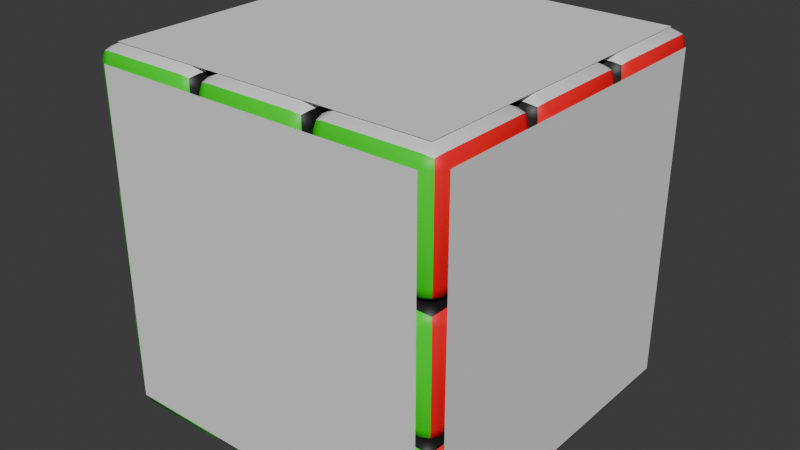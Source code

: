 # Source: Cubuk-rubic_UltraLITE_withoutCamera_roundedFixPos3_texture_uniq.blend  (saved by Blender 4.1.24; exported with 4.5.12 LTS)
import bpy
from mathutils import Matrix  # noqa: F401  (used for matrix-valued properties, if any)

bpy.ops.wm.read_factory_settings(use_empty=True)
scene = bpy.context.scene
scene.name = 'Scene'

# ---- materials (node trees are filled in below, after node groups)
mat_red_001 = bpy.data.materials.new('RED.001')
mat_red_001.use_transparent_shadow = False
mat_red_001.diffuse_color = (0.9616, 0.0, 0.01101, 1.0)
mat_green_003 = bpy.data.materials.new('GREEN.003')
mat_green_003.use_transparent_shadow = False
mat_green_003.diffuse_color = (0.00284, 0.8, 0.0, 1.0)
mat_black_004 = bpy.data.materials.new('BLACK.004')
mat_black_004.use_transparent_shadow = False
mat_black_004.diffuse_color = (0.001758, 0.001758, 0.001758, 1.0)
mat_white_005 = bpy.data.materials.new('WHITE.005')
mat_white_005.use_transparent_shadow = False
mat_blue_006 = bpy.data.materials.new('BLUE.006')
mat_blue_006.use_transparent_shadow = False
mat_blue_006.diffuse_color = (0.0, 0.01942, 0.8, 1.0)
mat_yellow_002 = bpy.data.materials.new('YELLOW.002')
mat_yellow_002.use_transparent_shadow = False
mat_yellow_002.diffuse_color = (0.8, 0.6447, 0.0, 1.0)
mat_orange_007 = bpy.data.materials.new('ORANGE.007')
mat_orange_007.use_transparent_shadow = False
mat_orange_007.diffuse_color = (0.8, 0.1733, 0.004298, 1.0)

# ---- material node trees
mat_red_001.use_nodes = True; mat_red_001.node_tree.nodes.clear()
_N = mat_red_001.node_tree.nodes; _L = mat_red_001.node_tree.links
n0 = _N.new('ShaderNodeBsdfPrincipled'); n0.name = 'Принципиальный BSDF'; n0.location = (10, 300)
n0.inputs[0].default_value = (0.9616, 0.0, 0.01101, 1.0)
n0.inputs[20].default_value = 0.0
n1 = _N.new('ShaderNodeOutputMaterial'); n1.name = 'Вывод материала'; n1.location = (300, 300)
_L.new(n0.outputs[0], n1.inputs[0])
n1.is_active_output = True
mat_green_003.use_nodes = True; mat_green_003.node_tree.nodes.clear()
_N = mat_green_003.node_tree.nodes; _L = mat_green_003.node_tree.links
n0 = _N.new('ShaderNodeBsdfPrincipled'); n0.name = 'Принципиальный BSDF'; n0.location = (10, 300)
n0.inputs[0].default_value = (0.00284, 0.8, 0.0, 1.0)
n0.inputs[20].default_value = 0.0
n1 = _N.new('ShaderNodeOutputMaterial'); n1.name = 'Вывод материала'; n1.location = (300, 300)
_L.new(n0.outputs[0], n1.inputs[0])
n1.is_active_output = True
mat_black_004.use_nodes = True; mat_black_004.node_tree.nodes.clear()
_N = mat_black_004.node_tree.nodes; _L = mat_black_004.node_tree.links
n0 = _N.new('ShaderNodeBsdfPrincipled'); n0.name = 'Принципиальный BSDF'; n0.location = (10, 300)
n0.inputs[0].default_value = (0.001758, 0.001758, 0.001758, 1.0)
n0.inputs[20].default_value = 0.0
n1 = _N.new('ShaderNodeOutputMaterial'); n1.name = 'Вывод материала'; n1.location = (300, 300)
_L.new(n0.outputs[0], n1.inputs[0])
n1.is_active_output = True
mat_white_005.use_nodes = True; mat_white_005.node_tree.nodes.clear()
_N = mat_white_005.node_tree.nodes; _L = mat_white_005.node_tree.links
n0 = _N.new('ShaderNodeBsdfPrincipled'); n0.name = 'Принципиальный BSDF'; n0.location = (10, 300)
n0.inputs[20].default_value = 0.0
n1 = _N.new('ShaderNodeOutputMaterial'); n1.name = 'Вывод материала'; n1.location = (300, 300)
_L.new(n0.outputs[0], n1.inputs[0])
n1.is_active_output = True
mat_blue_006.use_nodes = True; mat_blue_006.node_tree.nodes.clear()
_N = mat_blue_006.node_tree.nodes; _L = mat_blue_006.node_tree.links
n0 = _N.new('ShaderNodeBsdfPrincipled'); n0.name = 'Принципиальный BSDF'; n0.location = (10, 300)
n0.inputs[0].default_value = (0.0, 0.01942, 0.8, 1.0)
n0.inputs[20].default_value = 0.0
n1 = _N.new('ShaderNodeOutputMaterial'); n1.name = 'Вывод материала'; n1.location = (300, 300)
_L.new(n0.outputs[0], n1.inputs[0])
n1.is_active_output = True
mat_yellow_002.use_nodes = True; mat_yellow_002.node_tree.nodes.clear()
_N = mat_yellow_002.node_tree.nodes; _L = mat_yellow_002.node_tree.links
n0 = _N.new('ShaderNodeBsdfPrincipled'); n0.name = 'Принципиальный BSDF'; n0.location = (10, 300)
n0.inputs[0].default_value = (0.8, 0.6447, 0.0, 1.0)
n0.inputs[20].default_value = 0.0
n1 = _N.new('ShaderNodeOutputMaterial'); n1.name = 'Вывод материала'; n1.location = (300, 300)
_L.new(n0.outputs[0], n1.inputs[0])
n1.is_active_output = True
mat_orange_007.use_nodes = True; mat_orange_007.node_tree.nodes.clear()
_N = mat_orange_007.node_tree.nodes; _L = mat_orange_007.node_tree.links
n0 = _N.new('ShaderNodeBsdfPrincipled'); n0.name = 'Принципиальный BSDF'; n0.location = (10, 300)
n0.inputs[0].default_value = (0.8, 0.1733, 0.004298, 1.0)
n0.inputs[20].default_value = 0.0
n1 = _N.new('ShaderNodeOutputMaterial'); n1.name = 'Вывод материала'; n1.location = (300, 300)
_L.new(n0.outputs[0], n1.inputs[0])
n1.is_active_output = True

# ---- world
world_world = bpy.data.worlds.new('World'); scene.world = world_world
world_world.use_nodes = True; world_world.node_tree.nodes.clear()
_N = world_world.node_tree.nodes; _L = world_world.node_tree.links
n0 = _N.new('ShaderNodeOutputWorld'); n0.name = 'World Output'; n0.location = (300, 300)
n1 = _N.new('ShaderNodeBackground'); n1.name = 'Background'; n1.location = (10, 300)
n1.inputs[0].default_value = (0.05088, 0.05088, 0.05088, 1.0)
_L.new(n1.outputs[0], n0.inputs[0])
n0.is_active_output = True
world_world.color = (0.05088, 0.05088, 0.05088)
world_world.use_sun_shadow = False
world_world.sun_shadow_jitter_overblur = 0.0

# ---- meshes
me_cube_001 = bpy.data.meshes.new('Cube.001')
me_cube_001.from_pydata([(1.0, 1.0, -1.0), (1.0, -1.0, -1.0), (1.0, -1.0, 1.0), (-1.0, -1.0, 1.0), (-1.0, -1.0, -1.0), (1.0, 1.0, 1.0), (-1.0, 1.0, 1.0), (-1.0, 1.0, -1.0)], [], [(5, 0, 7, 6), (1, 4, 7, 0), (3, 4, 1, 2), (2, 1, 0, 5), (6, 7, 4, 3), (3, 2, 5, 6)])
me_cube_001.polygons.foreach_set('use_smooth', [True] * 6)
me_cube_001.polygons.foreach_set('material_index', [2, 2, 1, 0, 2, 3])
_k = set([(0, 1), (0, 5), (0, 7), (1, 2), (1, 4), (2, 3), (2, 5), (3, 4), (3, 6), (4, 7), (5, 6), (6, 7)])
me_cube_001.attributes.new('sharp_edge', 'BOOLEAN', 'EDGE').data.foreach_set('value', [ (min(e.vertices), max(e.vertices)) in _k for e in me_cube_001.edges])
_uv = me_cube_001.uv_layers.new(name='UVMap')
_uv.uv.foreach_set('vector', [0.625, 0.5, 0.375, 0.5, 0.375, 0.25, 0.625, 0.25, 0.375, 0.75, 0.125, 0.75, 0.125, 0.5, 0.375, 0.5, 0.625, 1.0, 0.375, 1.0, 0.375, 0.75, 0.625, 0.75, 0.625, 0.75, 0.375, 0.75, 0.375, 0.5, 0.625, 0.5, 0.625, 0.25, 0.375, 0.25, 0.375, 0.0, 0.625, 0.0, 0.875, 0.75, 0.625, 0.75, 0.625, 0.5, 0.875, 0.5])
me_cube_001.materials.append(mat_red_001)
me_cube_001.materials.append(mat_green_003)
me_cube_001.materials.append(mat_black_004)
me_cube_001.materials.append(mat_white_005)
me_cube_001.update()
me_cube_001.normals_split_custom_set([tuple(v) for v in zip(*[iter([0.0, 1.0, 0.0, 0.0, 1.0, 0.0, 0.0, 1.0, 0.0, 0.0, 1.0, 0.0, 0.0, 0.0, -1.0, 0.0, 0.0, -1.0, 0.0, 0.0, -1.0, 0.0, 0.0, -1.0, 0.0, -1.0, 0.0, 0.0, -1.0, 0.0, 0.0, -1.0, 0.0, 0.0, -1.0, 0.0, 1.0, 0.0, 0.0, 1.0, 0.0, 0.0, 1.0, 0.0, 0.0, 1.0, 0.0, 0.0, -1.0, 0.0, 0.0, -1.0, 0.0, 0.0, -1.0, 0.0, 0.0, -1.0, 0.0, 0.0, 0.0, 0.0, 1.0, 0.0, 0.0, 1.0, 0.0, 0.0, 1.0, 0.0, 0.0, 1.0])] * 3)])
me_cube_003 = bpy.data.meshes.new('Cube.003')
me_cube_003.from_pydata([(1.0, 1.0, -1.0), (1.0, -1.0, 1.0), (1.0, -1.0, -1.0), (-1.0, 1.0, -1.0), (-1.0, -1.0, 1.0), (-1.0, -1.0, -1.0), (1.0, 1.0, 1.0), (-1.0, 1.0, 1.0)], [], [(2, 5, 3, 0), (1, 2, 0, 6), (6, 0, 3, 7), (4, 5, 2, 1), (7, 3, 5, 4), (4, 1, 6, 7)])
me_cube_003.polygons.foreach_set('use_smooth', [True] * 6)
me_cube_003.polygons.foreach_set('material_index', [1, 0, 1, 1, 1, 2])
_k = set([(0, 2), (0, 3), (0, 6), (1, 2), (1, 4), (1, 6), (2, 5), (3, 5), (3, 7), (4, 5), (4, 7), (6, 7)])
me_cube_003.attributes.new('sharp_edge', 'BOOLEAN', 'EDGE').data.foreach_set('value', [ (min(e.vertices), max(e.vertices)) in _k for e in me_cube_003.edges])
_uv = me_cube_003.uv_layers.new(name='UVMap')
_uv.uv.foreach_set('vector', [0.375, 0.75, 0.125, 0.75, 0.125, 0.5, 0.375, 0.5, 0.625, 0.75, 0.375, 0.75, 0.375, 0.5, 0.625, 0.5, 0.625, 0.5, 0.375, 0.5, 0.375, 0.25, 0.625, 0.25, 0.625, 1.0, 0.375, 1.0, 0.375, 0.75, 0.625, 0.75, 0.625, 0.25, 0.375, 0.25, 0.375, 0.0, 0.625, 0.0, 0.875, 0.75, 0.625, 0.75, 0.625, 0.5, 0.875, 0.5])
me_cube_003.materials.append(mat_red_001)
me_cube_003.materials.append(mat_black_004)
me_cube_003.materials.append(mat_white_005)
me_cube_003.update()
me_cube_003.normals_split_custom_set([tuple(v) for v in zip(*[iter([0.0, 0.0, -1.0, 0.0, 0.0, -1.0, 0.0, 0.0, -1.0, 0.0, 0.0, -1.0, 1.0, 0.0, 0.0, 1.0, 0.0, 0.0, 1.0, 0.0, 0.0, 1.0, 0.0, 0.0, 0.0, 1.0, 0.0, 0.0, 1.0, 0.0, 0.0, 1.0, 0.0, 0.0, 1.0, 0.0, 0.0, -1.0, 0.0, 0.0, -1.0, 0.0, 0.0, -1.0, 0.0, 0.0, -1.0, 0.0, -1.0, 0.0, 0.0, -1.0, 0.0, 0.0, -1.0, 0.0, 0.0, -1.0, 0.0, 0.0, 0.0, 0.0, 1.0, 0.0, 0.0, 1.0, 0.0, 0.0, 1.0, 0.0, 0.0, 1.0])] * 3)])
me_cube_004 = bpy.data.meshes.new('Cube.004')
me_cube_004.from_pydata([(1.0, -1.0, -1.0), (1.0, 1.0, -1.0), (1.0, -1.0, 1.0), (-1.0, -1.0, -1.0), (-1.0, -1.0, 1.0), (1.0, 1.0, 1.0), (-1.0, 1.0, 1.0), (-1.0, 1.0, -1.0)], [], [(0, 3, 7, 1), (4, 2, 5, 6), (2, 0, 1, 5), (5, 1, 7, 6), (6, 7, 3, 4), (4, 3, 0, 2)])
me_cube_004.polygons.foreach_set('use_smooth', [True] * 6)
me_cube_004.polygons.foreach_set('material_index', [1, 2, 0, 3, 1, 1])
_k = set([(0, 1), (0, 2), (0, 3), (1, 5), (1, 7), (2, 4), (2, 5), (3, 4), (3, 7), (4, 6), (5, 6), (6, 7)])
me_cube_004.attributes.new('sharp_edge', 'BOOLEAN', 'EDGE').data.foreach_set('value', [ (min(e.vertices), max(e.vertices)) in _k for e in me_cube_004.edges])
_uv = me_cube_004.uv_layers.new(name='UVMap')
_uv.uv.foreach_set('vector', [0.375, 0.75, 0.125, 0.75, 0.125, 0.5, 0.375, 0.5, 0.875, 0.75, 0.625, 0.75, 0.625, 0.5, 0.875, 0.5, 0.625, 0.75, 0.375, 0.75, 0.375, 0.5, 0.625, 0.5, 0.625, 0.5, 0.375, 0.5, 0.375, 0.25, 0.625, 0.25, 0.625, 0.25, 0.375, 0.25, 0.375, 0.0, 0.625, 0.0, 0.625, 1.0, 0.375, 1.0, 0.375, 0.75, 0.625, 0.75])
me_cube_004.materials.append(mat_red_001)
me_cube_004.materials.append(mat_black_004)
me_cube_004.materials.append(mat_white_005)
me_cube_004.materials.append(mat_blue_006)
me_cube_004.update()
me_cube_004.normals_split_custom_set([tuple(v) for v in zip(*[iter([0.0, 0.0, -1.0, 0.0, 0.0, -1.0, 0.0, 0.0, -1.0, 0.0, 0.0, -1.0, 0.0, 0.0, 1.0, 0.0, 0.0, 1.0, 0.0, 0.0, 1.0, 0.0, 0.0, 1.0, 1.0, 0.0, 0.0, 1.0, 0.0, 0.0, 1.0, 0.0, 0.0, 1.0, 0.0, 0.0, 0.0, 1.0, 0.0, 0.0, 1.0, 0.0, 0.0, 1.0, 0.0, 0.0, 1.0, 0.0, -1.0, 0.0, 0.0, -1.0, 0.0, 0.0, -1.0, 0.0, 0.0, -1.0, 0.0, 0.0, 0.0, -1.0, 0.0, 0.0, -1.0, 0.0, 0.0, -1.0, 0.0, 0.0, -1.0, 0.0])] * 3)])
me_cube_007 = bpy.data.meshes.new('Cube.007')
me_cube_007.from_pydata([(1.0, -1.0, -1.0), (1.0, -1.0, 1.0), (1.0, 1.0, 1.0), (1.0, 1.0, -1.0), (-1.0, 1.0, 1.0), (-1.0, 1.0, -1.0), (-1.0, -1.0, 1.0), (-1.0, -1.0, -1.0)], [], [(0, 7, 5, 3), (2, 3, 5, 4), (6, 7, 0, 1), (4, 5, 7, 6), (1, 0, 3, 2), (6, 1, 2, 4)])
me_cube_007.polygons.foreach_set('use_smooth', [True] * 6)
me_cube_007.polygons.foreach_set('material_index', [2, 2, 1, 2, 0, 2])
_k = set([(0, 1), (0, 3), (0, 7), (1, 2), (1, 6), (2, 3), (2, 4), (3, 5), (4, 5), (4, 6), (5, 7), (6, 7)])
me_cube_007.attributes.new('sharp_edge', 'BOOLEAN', 'EDGE').data.foreach_set('value', [ (min(e.vertices), max(e.vertices)) in _k for e in me_cube_007.edges])
_uv = me_cube_007.uv_layers.new(name='UVMap')
_uv.uv.foreach_set('vector', [0.375, 0.75, 0.125, 0.75, 0.125, 0.5, 0.375, 0.5, 0.625, 0.5, 0.375, 0.5, 0.375, 0.25, 0.625, 0.25, 0.625, 1.0, 0.375, 1.0, 0.375, 0.75, 0.625, 0.75, 0.625, 0.25, 0.375, 0.25, 0.375, 0.0, 0.625, 0.0, 0.625, 0.75, 0.375, 0.75, 0.375, 0.5, 0.625, 0.5, 0.875, 0.75, 0.625, 0.75, 0.625, 0.5, 0.875, 0.5])
me_cube_007.materials.append(mat_red_001)
me_cube_007.materials.append(mat_green_003)
me_cube_007.materials.append(mat_black_004)
me_cube_007.update()
me_cube_007.normals_split_custom_set([tuple(v) for v in zip(*[iter([0.0, 0.0, -1.0, 0.0, 0.0, -1.0, 0.0, 0.0, -1.0, 0.0, 0.0, -1.0, 0.0, 1.0, 0.0, 0.0, 1.0, 0.0, 0.0, 1.0, 0.0, 0.0, 1.0, 0.0, 0.0, -1.0, 0.0, 0.0, -1.0, 0.0, 0.0, -1.0, 0.0, 0.0, -1.0, 0.0, -1.0, 0.0, 0.0, -1.0, 0.0, 0.0, -1.0, 0.0, 0.0, -1.0, 0.0, 0.0, 1.0, 0.0, 0.0, 1.0, 0.0, 0.0, 1.0, 0.0, 0.0, 1.0, 0.0, 0.0, 0.0, 0.0, 1.0, 0.0, 0.0, 1.0, 0.0, 0.0, 1.0, 0.0, 0.0, 1.0])] * 3)])
me_cube_006 = bpy.data.meshes.new('Cube.006')
me_cube_006.from_pydata([(1.0, -1.0, 1.0), (1.0, 1.0, 1.0), (1.0, 1.0, -1.0), (1.0, -1.0, -1.0), (-1.0, 1.0, 1.0), (-1.0, 1.0, -1.0), (-1.0, -1.0, 1.0), (-1.0, -1.0, -1.0)], [], [(1, 2, 5, 4), (6, 7, 3, 0), (3, 7, 5, 2), (6, 0, 1, 4), (0, 3, 2, 1), (4, 5, 7, 6)])
me_cube_006.polygons.foreach_set('use_smooth', [True] * 6)
me_cube_006.polygons.foreach_set('material_index', [1, 1, 1, 1, 0, 1])
_k = set([(0, 1), (0, 3), (0, 6), (1, 2), (1, 4), (2, 3), (2, 5), (3, 7), (4, 5), (4, 6), (5, 7), (6, 7)])
me_cube_006.attributes.new('sharp_edge', 'BOOLEAN', 'EDGE').data.foreach_set('value', [ (min(e.vertices), max(e.vertices)) in _k for e in me_cube_006.edges])
_uv = me_cube_006.uv_layers.new(name='UVMap')
_uv.uv.foreach_set('vector', [0.625, 0.5, 0.375, 0.5, 0.375, 0.25, 0.625, 0.25, 0.625, 1.0, 0.375, 1.0, 0.375, 0.75, 0.625, 0.75, 0.375, 0.75, 0.125, 0.75, 0.125, 0.5, 0.375, 0.5, 0.875, 0.75, 0.625, 0.75, 0.625, 0.5, 0.875, 0.5, 0.625, 0.75, 0.375, 0.75, 0.375, 0.5, 0.625, 0.5, 0.625, 0.25, 0.375, 0.25, 0.375, 0.0, 0.625, 0.0])
me_cube_006.materials.append(mat_red_001)
me_cube_006.materials.append(mat_black_004)
me_cube_006.update()
me_cube_006.normals_split_custom_set([tuple(v) for v in zip(*[iter([0.0, 1.0, 0.0, 0.0, 1.0, 0.0, 0.0, 1.0, 0.0, 0.0, 1.0, 0.0, 0.0, -1.0, 0.0, 0.0, -1.0, 0.0, 0.0, -1.0, 0.0, 0.0, -1.0, 0.0, 0.0, 0.0, -1.0, 0.0, 0.0, -1.0, 0.0, 0.0, -1.0, 0.0, 0.0, -1.0, 0.0, 0.0, 1.0, 0.0, 0.0, 1.0, 0.0, 0.0, 1.0, 0.0, 0.0, 1.0, 1.0, 0.0, 0.0, 1.0, 0.0, 0.0, 1.0, 0.0, 0.0, 1.0, 0.0, 0.0, -1.0, 0.0, 0.0, -1.0, 0.0, 0.0, -1.0, 0.0, 0.0, -1.0, 0.0, 0.0])] * 3)])
me_cube_005 = bpy.data.meshes.new('Cube.005')
me_cube_005.from_pydata([(1.0, -1.0, -1.0), (1.0, 1.0, -1.0), (1.0, -1.0, 1.0), (-1.0, 1.0, 1.0), (-1.0, 1.0, -1.0), (-1.0, -1.0, 1.0), (-1.0, -1.0, -1.0), (1.0, 1.0, 1.0)], [], [(5, 2, 7, 3), (5, 6, 0, 2), (0, 6, 4, 1), (2, 0, 1, 7), (3, 4, 6, 5), (7, 1, 4, 3)])
me_cube_005.polygons.foreach_set('use_smooth', [True] * 6)
me_cube_005.polygons.foreach_set('material_index', [1, 1, 1, 0, 1, 2])
_k = set([(0, 1), (0, 2), (0, 6), (1, 4), (1, 7), (2, 5), (2, 7), (3, 4), (3, 5), (3, 7), (4, 6), (5, 6)])
me_cube_005.attributes.new('sharp_edge', 'BOOLEAN', 'EDGE').data.foreach_set('value', [ (min(e.vertices), max(e.vertices)) in _k for e in me_cube_005.edges])
_uv = me_cube_005.uv_layers.new(name='UVMap')
_uv.uv.foreach_set('vector', [0.875, 0.75, 0.625, 0.75, 0.625, 0.5, 0.875, 0.5, 0.625, 1.0, 0.375, 1.0, 0.375, 0.75, 0.625, 0.75, 0.375, 0.75, 0.125, 0.75, 0.125, 0.5, 0.375, 0.5, 0.625, 0.75, 0.375, 0.75, 0.375, 0.5, 0.625, 0.5, 0.625, 0.25, 0.375, 0.25, 0.375, 0.0, 0.625, 0.0, 0.625, 0.5, 0.375, 0.5, 0.375, 0.25, 0.625, 0.25])
me_cube_005.materials.append(mat_red_001)
me_cube_005.materials.append(mat_black_004)
me_cube_005.materials.append(mat_blue_006)
me_cube_005.update()
me_cube_005.normals_split_custom_set([tuple(v) for v in zip(*[iter([0.0, 0.0, 1.0, 0.0, 0.0, 1.0, 0.0, 0.0, 1.0, 0.0, 0.0, 1.0, 0.0, -1.0, 0.0, 0.0, -1.0, 0.0, 0.0, -1.0, 0.0, 0.0, -1.0, 0.0, 0.0, 0.0, -1.0, 0.0, 0.0, -1.0, 0.0, 0.0, -1.0, 0.0, 0.0, -1.0, 1.0, 0.0, 0.0, 1.0, 0.0, 0.0, 1.0, 0.0, 0.0, 1.0, 0.0, 0.0, -1.0, 0.0, 0.0, -1.0, 0.0, 0.0, -1.0, 0.0, 0.0, -1.0, 0.0, 0.0, 0.0, 1.0, 0.0, 0.0, 1.0, 0.0, 0.0, 1.0, 0.0, 0.0, 1.0, 0.0])] * 3)])
me_cube_008 = bpy.data.meshes.new('Cube.008')
me_cube_008.from_pydata([(1.0, -1.0, 1.0), (1.0, -1.0, -1.0), (-1.0, 1.0, -1.0), (-1.0, -1.0, -1.0), (-1.0, -1.0, 1.0), (1.0, 1.0, 1.0), (1.0, 1.0, -1.0), (-1.0, 1.0, 1.0)], [], [(5, 6, 2, 7), (1, 3, 2, 6), (4, 3, 1, 0), (4, 0, 5, 7), (0, 1, 6, 5), (7, 2, 3, 4)])
me_cube_008.polygons.foreach_set('use_smooth', [True] * 6)
me_cube_008.polygons.foreach_set('material_index', [3, 1, 2, 3, 0, 3])
_k = set([(0, 1), (0, 4), (0, 5), (1, 3), (1, 6), (2, 3), (2, 6), (2, 7), (3, 4), (4, 7), (5, 6), (5, 7)])
me_cube_008.attributes.new('sharp_edge', 'BOOLEAN', 'EDGE').data.foreach_set('value', [ (min(e.vertices), max(e.vertices)) in _k for e in me_cube_008.edges])
_uv = me_cube_008.uv_layers.new(name='UVMap')
_uv.uv.foreach_set('vector', [0.625, 0.5, 0.375, 0.5, 0.375, 0.25, 0.625, 0.25, 0.375, 0.75, 0.125, 0.75, 0.125, 0.5, 0.375, 0.5, 0.625, 1.0, 0.375, 1.0, 0.375, 0.75, 0.625, 0.75, 0.875, 0.75, 0.625, 0.75, 0.625, 0.5, 0.875, 0.5, 0.625, 0.75, 0.375, 0.75, 0.375, 0.5, 0.625, 0.5, 0.625, 0.25, 0.375, 0.25, 0.375, 0.0, 0.625, 0.0])
me_cube_008.materials.append(mat_red_001)
me_cube_008.materials.append(mat_yellow_002)
me_cube_008.materials.append(mat_green_003)
me_cube_008.materials.append(mat_black_004)
me_cube_008.update()
me_cube_008.normals_split_custom_set([tuple(v) for v in zip(*[iter([0.0, 1.0, 0.0, 0.0, 1.0, 0.0, 0.0, 1.0, 0.0, 0.0, 1.0, 0.0, 0.0, 0.0, -1.0, 0.0, 0.0, -1.0, 0.0, 0.0, -1.0, 0.0, 0.0, -1.0, 0.0, -1.0, 0.0, 0.0, -1.0, 0.0, 0.0, -1.0, 0.0, 0.0, -1.0, 0.0, 0.0, 0.0, 1.0, 0.0, 0.0, 1.0, 0.0, 0.0, 1.0, 0.0, 0.0, 1.0, 1.0, 0.0, 0.0, 1.0, 0.0, 0.0, 1.0, 0.0, 0.0, 1.0, 0.0, 0.0, -1.0, 0.0, 0.0, -1.0, 0.0, 0.0, -1.0, 0.0, 0.0, -1.0, 0.0, 0.0])] * 3)])
me_cube_009 = bpy.data.meshes.new('Cube.009')
me_cube_009.from_pydata([(1.0, -1.0, 1.0), (1.0, 1.0, -1.0), (1.0, 1.0, 1.0), (1.0, -1.0, -1.0), (-1.0, 1.0, 1.0), (-1.0, 1.0, -1.0), (-1.0, -1.0, 1.0), (-1.0, -1.0, -1.0)], [], [(0, 3, 1, 2), (2, 1, 5, 4), (3, 7, 5, 1), (6, 0, 2, 4), (6, 7, 3, 0), (4, 5, 7, 6)])
me_cube_009.polygons.foreach_set('use_smooth', [True] * 6)
me_cube_009.polygons.foreach_set('material_index', [0, 2, 1, 2, 2, 2])
_k = set([(0, 2), (0, 3), (0, 6), (1, 2), (1, 3), (1, 5), (2, 4), (3, 7), (4, 5), (4, 6), (5, 7), (6, 7)])
me_cube_009.attributes.new('sharp_edge', 'BOOLEAN', 'EDGE').data.foreach_set('value', [ (min(e.vertices), max(e.vertices)) in _k for e in me_cube_009.edges])
_uv = me_cube_009.uv_layers.new(name='UVMap')
_uv.uv.foreach_set('vector', [0.625, 0.75, 0.375, 0.75, 0.375, 0.5, 0.625, 0.5, 0.625, 0.5, 0.375, 0.5, 0.375, 0.25, 0.625, 0.25, 0.375, 0.75, 0.125, 0.75, 0.125, 0.5, 0.375, 0.5, 0.875, 0.75, 0.625, 0.75, 0.625, 0.5, 0.875, 0.5, 0.625, 1.0, 0.375, 1.0, 0.375, 0.75, 0.625, 0.75, 0.625, 0.25, 0.375, 0.25, 0.375, 0.0, 0.625, 0.0])
me_cube_009.materials.append(mat_red_001)
me_cube_009.materials.append(mat_yellow_002)
me_cube_009.materials.append(mat_black_004)
me_cube_009.update()
me_cube_009.normals_split_custom_set([tuple(v) for v in zip(*[iter([1.0, 0.0, 0.0, 1.0, 0.0, 0.0, 1.0, 0.0, 0.0, 1.0, 0.0, 0.0, 0.0, 1.0, 0.0, 0.0, 1.0, 0.0, 0.0, 1.0, 0.0, 0.0, 1.0, 0.0, 0.0, 0.0, -1.0, 0.0, 0.0, -1.0, 0.0, 0.0, -1.0, 0.0, 0.0, -1.0, 0.0, 0.0, 1.0, 0.0, 0.0, 1.0, 0.0, 0.0, 1.0, 0.0, 0.0, 1.0, 0.0, -1.0, 0.0, 0.0, -1.0, 0.0, 0.0, -1.0, 0.0, 0.0, -1.0, 0.0, -1.0, 0.0, 0.0, -1.0, 0.0, 0.0, -1.0, 0.0, 0.0, -1.0, 0.0, 0.0])] * 3)])
me_cube_010 = bpy.data.meshes.new('Cube.010')
me_cube_010.from_pydata([(1.0, 1.0, -1.0), (1.0, -1.0, -1.0), (-1.0, -1.0, -1.0), (1.0, 1.0, 1.0), (1.0, -1.0, 1.0), (-1.0, 1.0, 1.0), (-1.0, -1.0, 1.0), (-1.0, 1.0, -1.0)], [], [(5, 7, 2, 6), (6, 2, 1, 4), (1, 2, 7, 0), (4, 1, 0, 3), (6, 4, 3, 5), (3, 0, 7, 5)])
me_cube_010.polygons.foreach_set('use_smooth', [True] * 6)
me_cube_010.polygons.foreach_set('material_index', [2, 2, 1, 0, 2, 3])
_k = set([(0, 1), (0, 3), (0, 7), (1, 2), (1, 4), (2, 6), (2, 7), (3, 4), (3, 5), (4, 6), (5, 6), (5, 7)])
me_cube_010.attributes.new('sharp_edge', 'BOOLEAN', 'EDGE').data.foreach_set('value', [ (min(e.vertices), max(e.vertices)) in _k for e in me_cube_010.edges])
_uv = me_cube_010.uv_layers.new(name='UVMap')
_uv.uv.foreach_set('vector', [0.625, 0.25, 0.375, 0.25, 0.375, 0.0, 0.625, 0.0, 0.625, 1.0, 0.375, 1.0, 0.375, 0.75, 0.625, 0.75, 0.375, 0.75, 0.125, 0.75, 0.125, 0.5, 0.375, 0.5, 0.625, 0.75, 0.375, 0.75, 0.375, 0.5, 0.625, 0.5, 0.875, 0.75, 0.625, 0.75, 0.625, 0.5, 0.875, 0.5, 0.625, 0.5, 0.375, 0.5, 0.375, 0.25, 0.625, 0.25])
me_cube_010.materials.append(mat_red_001)
me_cube_010.materials.append(mat_yellow_002)
me_cube_010.materials.append(mat_black_004)
me_cube_010.materials.append(mat_blue_006)
me_cube_010.update()
me_cube_010.normals_split_custom_set([tuple(v) for v in zip(*[iter([-1.0, 0.0, 0.0, -1.0, 0.0, 0.0, -1.0, 0.0, 0.0, -1.0, 0.0, 0.0, 0.0, -1.0, 0.0, 0.0, -1.0, 0.0, 0.0, -1.0, 0.0, 0.0, -1.0, 0.0, 0.0, 0.0, -1.0, 0.0, 0.0, -1.0, 0.0, 0.0, -1.0, 0.0, 0.0, -1.0, 1.0, 0.0, 0.0, 1.0, 0.0, 0.0, 1.0, 0.0, 0.0, 1.0, 0.0, 0.0, 0.0, 0.0, 1.0, 0.0, 0.0, 1.0, 0.0, 0.0, 1.0, 0.0, 0.0, 1.0, 0.0, 1.0, 0.0, 0.0, 1.0, 0.0, 0.0, 1.0, 0.0, 0.0, 1.0, 0.0])] * 3)])
me_cube_018 = bpy.data.meshes.new('Cube.018')
me_cube_018.from_pydata([(1.0, 1.0, -1.0), (1.0, -1.0, 1.0), (1.0, -1.0, -1.0), (-1.0, 1.0, -1.0), (-1.0, -1.0, 1.0), (-1.0, -1.0, -1.0), (1.0, 1.0, 1.0), (-1.0, 1.0, 1.0)], [], [(1, 2, 0, 6), (6, 0, 3, 7), (2, 5, 3, 0), (4, 5, 2, 1), (7, 3, 5, 4), (4, 1, 6, 7)])
me_cube_018.polygons.foreach_set('use_smooth', [True] * 6)
me_cube_018.polygons.foreach_set('material_index', [0, 0, 0, 0, 0, 1])
_k = set([(0, 2), (0, 3), (0, 6), (1, 2), (1, 4), (1, 6), (2, 5), (3, 5), (3, 7), (4, 5), (4, 7), (6, 7)])
me_cube_018.attributes.new('sharp_edge', 'BOOLEAN', 'EDGE').data.foreach_set('value', [ (min(e.vertices), max(e.vertices)) in _k for e in me_cube_018.edges])
_uv = me_cube_018.uv_layers.new(name='UVMap')
_uv.uv.foreach_set('vector', [0.625, 0.75, 0.375, 0.75, 0.375, 0.5, 0.625, 0.5, 0.625, 0.5, 0.375, 0.5, 0.375, 0.25, 0.625, 0.25, 0.375, 0.75, 0.125, 0.75, 0.125, 0.5, 0.375, 0.5, 0.625, 1.0, 0.375, 1.0, 0.375, 0.75, 0.625, 0.75, 0.625, 0.25, 0.375, 0.25, 0.375, 0.0, 0.625, 0.0, 0.875, 0.75, 0.625, 0.75, 0.625, 0.5, 0.875, 0.5])
me_cube_018.materials.append(mat_black_004)
me_cube_018.materials.append(mat_white_005)
me_cube_018.update()
me_cube_018.normals_split_custom_set([tuple(v) for v in zip(*[iter([1.0, 0.0, 0.0, 1.0, 0.0, 0.0, 1.0, 0.0, 0.0, 1.0, 0.0, 0.0, 0.0, 1.0, 0.0, 0.0, 1.0, 0.0, 0.0, 1.0, 0.0, 0.0, 1.0, 0.0, 0.0, 0.0, -1.0, 0.0, 0.0, -1.0, 0.0, 0.0, -1.0, 0.0, 0.0, -1.0, 0.0, -1.0, 0.0, 0.0, -1.0, 0.0, 0.0, -1.0, 0.0, 0.0, -1.0, 0.0, -1.0, 0.0, 0.0, -1.0, 0.0, 0.0, -1.0, 0.0, 0.0, -1.0, 0.0, 0.0, 0.0, 0.0, 1.0, 0.0, 0.0, 1.0, 0.0, 0.0, 1.0, 0.0, 0.0, 1.0])] * 3)])
me_cube_017 = bpy.data.meshes.new('Cube.017')
me_cube_017.from_pydata([(1.0, 1.0, -1.0), (1.0, -1.0, 1.0), (1.0, -1.0, -1.0), (-1.0, -1.0, -1.0), (-1.0, -1.0, 1.0), (1.0, 1.0, 1.0), (-1.0, 1.0, 1.0), (-1.0, 1.0, -1.0)], [], [(1, 2, 0, 5), (2, 3, 7, 0), (4, 3, 2, 1), (6, 7, 3, 4), (4, 1, 5, 6), (5, 0, 7, 6)])
me_cube_017.polygons.foreach_set('use_smooth', [True] * 6)
me_cube_017.polygons.foreach_set('material_index', [0, 0, 0, 0, 1, 2])
_k = set([(0, 2), (0, 5), (0, 7), (1, 2), (1, 4), (1, 5), (2, 3), (3, 4), (3, 7), (4, 6), (5, 6), (6, 7)])
me_cube_017.attributes.new('sharp_edge', 'BOOLEAN', 'EDGE').data.foreach_set('value', [ (min(e.vertices), max(e.vertices)) in _k for e in me_cube_017.edges])
_uv = me_cube_017.uv_layers.new(name='UVMap')
_uv.uv.foreach_set('vector', [0.625, 0.75, 0.375, 0.75, 0.375, 0.5, 0.625, 0.5, 0.375, 0.75, 0.125, 0.75, 0.125, 0.5, 0.375, 0.5, 0.625, 1.0, 0.375, 1.0, 0.375, 0.75, 0.625, 0.75, 0.625, 0.25, 0.375, 0.25, 0.375, 0.0, 0.625, 0.0, 0.875, 0.75, 0.625, 0.75, 0.625, 0.5, 0.875, 0.5, 0.625, 0.5, 0.375, 0.5, 0.375, 0.25, 0.625, 0.25])
me_cube_017.materials.append(mat_black_004)
me_cube_017.materials.append(mat_white_005)
me_cube_017.materials.append(mat_blue_006)
me_cube_017.update()
me_cube_017.normals_split_custom_set([tuple(v) for v in zip(*[iter([1.0, 0.0, 0.0, 1.0, 0.0, 0.0, 1.0, 0.0, 0.0, 1.0, 0.0, 0.0, 0.0, 0.0, -1.0, 0.0, 0.0, -1.0, 0.0, 0.0, -1.0, 0.0, 0.0, -1.0, 0.0, -1.0, 0.0, 0.0, -1.0, 0.0, 0.0, -1.0, 0.0, 0.0, -1.0, 0.0, -1.0, 0.0, 0.0, -1.0, 0.0, 0.0, -1.0, 0.0, 0.0, -1.0, 0.0, 0.0, 0.0, 0.0, 1.0, 0.0, 0.0, 1.0, 0.0, 0.0, 1.0, 0.0, 0.0, 1.0, 0.0, 1.0, 0.0, 0.0, 1.0, 0.0, 0.0, 1.0, 0.0, 0.0, 1.0, 0.0])] * 3)])
me_cube_014 = bpy.data.meshes.new('Cube.014')
me_cube_014.from_pydata([(1.0, -1.0, -1.0), (1.0, 1.0, 1.0), (1.0, 1.0, -1.0), (1.0, -1.0, 1.0), (-1.0, 1.0, 1.0), (-1.0, 1.0, -1.0), (-1.0, -1.0, 1.0), (-1.0, -1.0, -1.0)], [], [(3, 0, 2, 1), (1, 2, 5, 4), (6, 3, 1, 4), (6, 7, 0, 3), (0, 7, 5, 2), (4, 5, 7, 6)])
me_cube_014.polygons.foreach_set('use_smooth', [True] * 6)
me_cube_014.polygons.foreach_set('material_index', [1, 1, 1, 0, 1, 1])
_k = set([(0, 2), (0, 3), (0, 7), (1, 2), (1, 3), (1, 4), (2, 5), (3, 6), (4, 5), (4, 6), (5, 7), (6, 7)])
me_cube_014.attributes.new('sharp_edge', 'BOOLEAN', 'EDGE').data.foreach_set('value', [ (min(e.vertices), max(e.vertices)) in _k for e in me_cube_014.edges])
_uv = me_cube_014.uv_layers.new(name='UVMap')
_uv.uv.foreach_set('vector', [0.625, 0.75, 0.375, 0.75, 0.375, 0.5, 0.625, 0.5, 0.625, 0.5, 0.375, 0.5, 0.375, 0.25, 0.625, 0.25, 0.875, 0.75, 0.625, 0.75, 0.625, 0.5, 0.875, 0.5, 0.625, 1.0, 0.375, 1.0, 0.375, 0.75, 0.625, 0.75, 0.375, 0.75, 0.125, 0.75, 0.125, 0.5, 0.375, 0.5, 0.625, 0.25, 0.375, 0.25, 0.375, 0.0, 0.625, 0.0])
me_cube_014.materials.append(mat_green_003)
me_cube_014.materials.append(mat_black_004)
me_cube_014.update()
me_cube_014.normals_split_custom_set([tuple(v) for v in zip(*[iter([1.0, 0.0, 0.0, 1.0, 0.0, 0.0, 1.0, 0.0, 0.0, 1.0, 0.0, 0.0, 0.0, 1.0, 0.0, 0.0, 1.0, 0.0, 0.0, 1.0, 0.0, 0.0, 1.0, 0.0, 0.0, 0.0, 1.0, 0.0, 0.0, 1.0, 0.0, 0.0, 1.0, 0.0, 0.0, 1.0, 0.0, -1.0, 0.0, 0.0, -1.0, 0.0, 0.0, -1.0, 0.0, 0.0, -1.0, 0.0, 0.0, 0.0, -1.0, 0.0, 0.0, -1.0, 0.0, 0.0, -1.0, 0.0, 0.0, -1.0, -1.0, 0.0, 0.0, -1.0, 0.0, 0.0, -1.0, 0.0, 0.0, -1.0, 0.0, 0.0])] * 3)])
me_cube_015 = bpy.data.meshes.new('Cube.015')
me_cube_015.from_pydata([(1.0, 1.0, 1.0), (1.0, 1.0, -1.0), (1.0, -1.0, 1.0), (1.0, -1.0, -1.0), (-1.0, 1.0, 1.0), (-1.0, 1.0, -1.0), (-1.0, -1.0, 1.0), (-1.0, -1.0, -1.0)], [], [(0, 1, 5, 4), (3, 7, 5, 1), (6, 7, 3, 2), (6, 2, 0, 4), (4, 5, 7, 6), (2, 3, 1, 0)])
me_cube_015.polygons.foreach_set('use_smooth', [True] * 6)
me_cube_015.polygons.foreach_set('material_index', [1, 3, 2, 0, 5, 4])
_k = set([(0, 1), (0, 2), (0, 4), (1, 3), (1, 5), (2, 3), (2, 6), (3, 7), (4, 5), (4, 6), (5, 7), (6, 7)])
me_cube_015.attributes.new('sharp_edge', 'BOOLEAN', 'EDGE').data.foreach_set('value', [ (min(e.vertices), max(e.vertices)) in _k for e in me_cube_015.edges])
_uv = me_cube_015.uv_layers.new(name='UVMap')
_uv.uv.foreach_set('vector', [0.625, 0.5, 0.375, 0.5, 0.375, 0.25, 0.625, 0.25, 0.375, 0.75, 0.125, 0.75, 0.125, 0.5, 0.375, 0.5, 0.625, 1.0, 0.375, 1.0, 0.375, 0.75, 0.625, 0.75, 0.875, 0.75, 0.625, 0.75, 0.625, 0.5, 0.875, 0.5, 0.625, 0.25, 0.375, 0.25, 0.375, 0.0, 0.625, 0.0, 0.625, 0.75, 0.375, 0.75, 0.375, 0.5, 0.625, 0.5])
me_cube_015.materials.append(mat_white_005)
me_cube_015.materials.append(mat_blue_006)
me_cube_015.materials.append(mat_green_003)
me_cube_015.materials.append(mat_yellow_002)
me_cube_015.materials.append(mat_red_001)
me_cube_015.materials.append(mat_orange_007)
me_cube_015.update()
me_cube_015.normals_split_custom_set([tuple(v) for v in zip(*[iter([0.0, 1.0, 0.0, 0.0, 1.0, 0.0, 0.0, 1.0, 0.0, 0.0, 1.0, 0.0, 0.0, 0.0, -1.0, 0.0, 0.0, -1.0, 0.0, 0.0, -1.0, 0.0, 0.0, -1.0, 0.0, -1.0, 0.0, 0.0, -1.0, 0.0, 0.0, -1.0, 0.0, 0.0, -1.0, 0.0, 0.0, 0.0, 1.0, 0.0, 0.0, 1.0, 0.0, 0.0, 1.0, 0.0, 0.0, 1.0, -1.0, 0.0, 0.0, -1.0, 0.0, 0.0, -1.0, 0.0, 0.0, -1.0, 0.0, 0.0, 1.0, 0.0, 0.0, 1.0, 0.0, 0.0, 1.0, 0.0, 0.0, 1.0, 0.0, 0.0])] * 3)])
me_cube_016 = bpy.data.meshes.new('Cube.016')
me_cube_016.from_pydata([(1.0, -1.0, 1.0), (1.0, -1.0, -1.0), (-1.0, 1.0, 1.0), (-1.0, 1.0, -1.0), (-1.0, -1.0, 1.0), (-1.0, -1.0, -1.0), (1.0, 1.0, 1.0), (1.0, 1.0, -1.0)], [], [(6, 7, 3, 2), (4, 0, 6, 2), (4, 5, 1, 0), (2, 3, 5, 4), (1, 5, 3, 7), (0, 1, 7, 6)])
me_cube_016.polygons.foreach_set('use_smooth', [True] * 6)
me_cube_016.polygons.foreach_set('material_index', [1, 0, 0, 0, 0, 0])
_k = set([(0, 1), (0, 4), (0, 6), (1, 5), (1, 7), (2, 3), (2, 4), (2, 6), (3, 5), (3, 7), (4, 5), (6, 7)])
me_cube_016.attributes.new('sharp_edge', 'BOOLEAN', 'EDGE').data.foreach_set('value', [ (min(e.vertices), max(e.vertices)) in _k for e in me_cube_016.edges])
_uv = me_cube_016.uv_layers.new(name='UVMap')
_uv.uv.foreach_set('vector', [0.625, 0.5, 0.375, 0.5, 0.375, 0.25, 0.625, 0.25, 0.875, 0.75, 0.625, 0.75, 0.625, 0.5, 0.875, 0.5, 0.625, 1.0, 0.375, 1.0, 0.375, 0.75, 0.625, 0.75, 0.625, 0.25, 0.375, 0.25, 0.375, 0.0, 0.625, 0.0, 0.375, 0.75, 0.125, 0.75, 0.125, 0.5, 0.375, 0.5, 0.625, 0.75, 0.375, 0.75, 0.375, 0.5, 0.625, 0.5])
me_cube_016.materials.append(mat_black_004)
me_cube_016.materials.append(mat_blue_006)
me_cube_016.update()
me_cube_016.normals_split_custom_set([tuple(v) for v in zip(*[iter([0.0, 1.0, 0.0, 0.0, 1.0, 0.0, 0.0, 1.0, 0.0, 0.0, 1.0, 0.0, 0.0, 0.0, 1.0, 0.0, 0.0, 1.0, 0.0, 0.0, 1.0, 0.0, 0.0, 1.0, 0.0, -1.0, 0.0, 0.0, -1.0, 0.0, 0.0, -1.0, 0.0, 0.0, -1.0, 0.0, -1.0, 0.0, 0.0, -1.0, 0.0, 0.0, -1.0, 0.0, 0.0, -1.0, 0.0, 0.0, 0.0, 0.0, -1.0, 0.0, 0.0, -1.0, 0.0, 0.0, -1.0, 0.0, 0.0, -1.0, 1.0, 0.0, 0.0, 1.0, 0.0, 0.0, 1.0, 0.0, 0.0, 1.0, 0.0, 0.0])] * 3)])
me_cube_013 = bpy.data.meshes.new('Cube.013')
me_cube_013.from_pydata([(-1.0, 1.0, -1.0), (1.0, -1.0, 1.0), (-1.0, -1.0, -1.0), (1.0, 1.0, 1.0), (1.0, 1.0, -1.0), (1.0, -1.0, -1.0), (-1.0, 1.0, 1.0), (-1.0, -1.0, 1.0)], [], [(1, 5, 4, 3), (5, 2, 0, 4), (3, 4, 0, 6), (7, 1, 3, 6), (7, 2, 5, 1), (6, 0, 2, 7)])
me_cube_013.polygons.foreach_set('use_smooth', [True] * 6)
me_cube_013.polygons.foreach_set('material_index', [2, 0, 2, 2, 1, 2])
_k = set([(0, 2), (0, 4), (0, 6), (1, 3), (1, 5), (1, 7), (2, 5), (2, 7), (3, 4), (3, 6), (4, 5), (6, 7)])
me_cube_013.attributes.new('sharp_edge', 'BOOLEAN', 'EDGE').data.foreach_set('value', [ (min(e.vertices), max(e.vertices)) in _k for e in me_cube_013.edges])
_uv = me_cube_013.uv_layers.new(name='UVMap')
_uv.uv.foreach_set('vector', [0.625, 0.75, 0.375, 0.75, 0.375, 0.5, 0.625, 0.5, 0.375, 0.75, 0.125, 0.75, 0.125, 0.5, 0.375, 0.5, 0.625, 0.5, 0.375, 0.5, 0.375, 0.25, 0.625, 0.25, 0.875, 0.75, 0.625, 0.75, 0.625, 0.5, 0.875, 0.5, 0.625, 1.0, 0.375, 1.0, 0.375, 0.75, 0.625, 0.75, 0.625, 0.25, 0.375, 0.25, 0.375, 0.0, 0.625, 0.0])
me_cube_013.materials.append(mat_yellow_002)
me_cube_013.materials.append(mat_green_003)
me_cube_013.materials.append(mat_black_004)
me_cube_013.update()
me_cube_013.normals_split_custom_set([tuple(v) for v in zip(*[iter([1.0, 0.0, 0.0, 1.0, 0.0, 0.0, 1.0, 0.0, 0.0, 1.0, 0.0, 0.0, 0.0, 0.0, -1.0, 0.0, 0.0, -1.0, 0.0, 0.0, -1.0, 0.0, 0.0, -1.0, 0.0, 1.0, 0.0, 0.0, 1.0, 0.0, 0.0, 1.0, 0.0, 0.0, 1.0, 0.0, 0.0, 0.0, 1.0, 0.0, 0.0, 1.0, 0.0, 0.0, 1.0, 0.0, 0.0, 1.0, 0.0, -1.0, 0.0, 0.0, -1.0, 0.0, 0.0, -1.0, 0.0, 0.0, -1.0, 0.0, -1.0, 0.0, 0.0, -1.0, 0.0, 0.0, -1.0, 0.0, 0.0, -1.0, 0.0, 0.0])] * 3)])
me_cube_012 = bpy.data.meshes.new('Cube.012')
me_cube_012.from_pydata([(1.0, -1.0, -1.0), (1.0, 1.0, 1.0), (1.0, 1.0, -1.0), (1.0, -1.0, 1.0), (-1.0, 1.0, 1.0), (-1.0, 1.0, -1.0), (-1.0, -1.0, 1.0), (-1.0, -1.0, -1.0)], [], [(1, 2, 5, 4), (4, 5, 7, 6), (0, 7, 5, 2), (6, 3, 1, 4), (6, 7, 0, 3), (3, 0, 2, 1)])
me_cube_012.polygons.foreach_set('use_smooth', [True] * 6)
me_cube_012.polygons.foreach_set('material_index', [1, 1, 0, 1, 1, 1])
_k = set([(0, 2), (0, 3), (0, 7), (1, 2), (1, 3), (1, 4), (2, 5), (3, 6), (4, 5), (4, 6), (5, 7), (6, 7)])
me_cube_012.attributes.new('sharp_edge', 'BOOLEAN', 'EDGE').data.foreach_set('value', [ (min(e.vertices), max(e.vertices)) in _k for e in me_cube_012.edges])
_uv = me_cube_012.uv_layers.new(name='UVMap')
_uv.uv.foreach_set('vector', [0.625, 0.5, 0.375, 0.5, 0.375, 0.25, 0.625, 0.25, 0.625, 0.25, 0.375, 0.25, 0.375, 0.0, 0.625, 0.0, 0.375, 0.75, 0.125, 0.75, 0.125, 0.5, 0.375, 0.5, 0.875, 0.75, 0.625, 0.75, 0.625, 0.5, 0.875, 0.5, 0.625, 1.0, 0.375, 1.0, 0.375, 0.75, 0.625, 0.75, 0.625, 0.75, 0.375, 0.75, 0.375, 0.5, 0.625, 0.5])
me_cube_012.materials.append(mat_yellow_002)
me_cube_012.materials.append(mat_black_004)
me_cube_012.update()
me_cube_012.normals_split_custom_set([tuple(v) for v in zip(*[iter([0.0, 1.0, 0.0, 0.0, 1.0, 0.0, 0.0, 1.0, 0.0, 0.0, 1.0, 0.0, -1.0, 0.0, 0.0, -1.0, 0.0, 0.0, -1.0, 0.0, 0.0, -1.0, 0.0, 0.0, 0.0, 0.0, -1.0, 0.0, 0.0, -1.0, 0.0, 0.0, -1.0, 0.0, 0.0, -1.0, 0.0, 0.0, 1.0, 0.0, 0.0, 1.0, 0.0, 0.0, 1.0, 0.0, 0.0, 1.0, 0.0, -1.0, 0.0, 0.0, -1.0, 0.0, 0.0, -1.0, 0.0, 0.0, -1.0, 0.0, 1.0, 0.0, 0.0, 1.0, 0.0, 0.0, 1.0, 0.0, 0.0, 1.0, 0.0, 0.0])] * 3)])
me_cube_019 = bpy.data.meshes.new('Cube.019')
me_cube_019.from_pydata([(1.0, -1.0, 1.0), (-1.0, -1.0, 1.0), (-1.0, -1.0, -1.0), (1.0, 1.0, -1.0), (1.0, -1.0, -1.0), (-1.0, 1.0, 1.0), (-1.0, 1.0, -1.0), (1.0, 1.0, 1.0)], [], [(2, 1, 5), (2, 5, 6), (6, 3, 4), (6, 4, 2), (1, 2, 4, 0), (6, 5, 7), (6, 7, 3), (1, 0, 7, 5), (0, 4, 3, 7)])
me_cube_019.polygons.foreach_set('use_smooth', [True] * 9)
me_cube_019.polygons.foreach_set('material_index', [1, 1, 1, 1, 0, 1, 1, 2, 1])
_k = set([(0, 1), (0, 4), (0, 7), (1, 2), (1, 5), (2, 4), (2, 6), (3, 4), (3, 6), (3, 7), (5, 6), (5, 7)])
me_cube_019.attributes.new('sharp_edge', 'BOOLEAN', 'EDGE').data.foreach_set('value', [ (min(e.vertices), max(e.vertices)) in _k for e in me_cube_019.edges])
_uv = me_cube_019.uv_layers.new(name='UVMap')
_uv.uv.foreach_set('vector', [0.375, 0.0, 0.625, 0.0, 0.625, 0.25, 0.375, 0.0, 0.625, 0.25, 0.375, 0.25, 0.125, 0.5, 0.375, 0.5, 0.375, 0.75, 0.125, 0.5, 0.375, 0.75, 0.125, 0.75, 0.625, 1.0, 0.375, 1.0, 0.375, 0.75, 0.625, 0.75, 0.375, 0.25, 0.625, 0.25, 0.625, 0.5, 0.375, 0.25, 0.625, 0.5, 0.375, 0.5, 0.875, 0.75, 0.625, 0.75, 0.625, 0.5, 0.875, 0.5, 0.625, 0.75, 0.375, 0.75, 0.375, 0.5, 0.625, 0.5])
me_cube_019.materials.append(mat_green_003)
me_cube_019.materials.append(mat_black_004)
me_cube_019.materials.append(mat_white_005)
me_cube_019.update()
me_cube_019.normals_split_custom_set([tuple(v) for v in zip(*[iter([-1.0, 0.0, 0.0, -1.0, 0.0, 0.0, -1.0, 0.0, 0.0, -1.0, 0.0, 0.0, -1.0, 0.0, 0.0, -1.0, 0.0, 0.0, 0.0, 0.0, -1.0, 0.0, 0.0, -1.0, 0.0, 0.0, -1.0, 0.0, 0.0, -1.0, 0.0, 0.0, -1.0, 0.0, 0.0, -1.0, 0.0, -1.0, 0.0, 0.0, -1.0, 0.0, 0.0, -1.0, 0.0, 0.0, -1.0, 0.0, 0.0, 1.0, 0.0, 0.0, 1.0, 0.0, 0.0, 1.0, 0.0, 0.0, 1.0, 0.0, 0.0, 1.0, 0.0, 0.0, 1.0, 0.0, 0.0, 0.0, 1.0, 0.0, 0.0, 1.0, 0.0, 0.0, 1.0, 0.0, 0.0, 1.0, 1.0, 0.0, 0.0, 1.0, 0.0, 0.0, 1.0, 0.0, 0.0, 1.0, 0.0, 0.0])] * 3)])
me_cube_028 = bpy.data.meshes.new('Cube.028')
me_cube_028.from_pydata([(1.0, 1.0, -1.0), (1.0, -1.0, -1.0), (-1.0, -1.0, -1.0), (1.0, 1.0, 1.0), (1.0, -1.0, 1.0), (-1.0, 1.0, 1.0), (-1.0, -1.0, 1.0), (-1.0, 1.0, -1.0)], [], [(6, 4, 3, 5), (6, 2, 1, 4), (4, 1, 0, 3), (1, 2, 7, 0), (3, 0, 7, 5), (5, 7, 2, 6)])
me_cube_028.polygons.foreach_set('use_smooth', [True] * 6)
me_cube_028.polygons.foreach_set('material_index', [1, 1, 1, 0, 2, 3])
_k = set([(0, 1), (0, 3), (0, 7), (1, 2), (1, 4), (2, 6), (2, 7), (3, 4), (3, 5), (4, 6), (5, 6), (5, 7)])
me_cube_028.attributes.new('sharp_edge', 'BOOLEAN', 'EDGE').data.foreach_set('value', [ (min(e.vertices), max(e.vertices)) in _k for e in me_cube_028.edges])
_uv = me_cube_028.uv_layers.new(name='UVMap')
_uv.uv.foreach_set('vector', [0.875, 0.75, 0.625, 0.75, 0.625, 0.5, 0.875, 0.5, 0.625, 1.0, 0.375, 1.0, 0.375, 0.75, 0.625, 0.75, 0.625, 0.75, 0.375, 0.75, 0.375, 0.5, 0.625, 0.5, 0.375, 0.75, 0.125, 0.75, 0.125, 0.5, 0.375, 0.5, 0.625, 0.5, 0.375, 0.5, 0.375, 0.25, 0.625, 0.25, 0.625, 0.25, 0.375, 0.25, 0.375, 0.0, 0.625, 0.0])
me_cube_028.materials.append(mat_yellow_002)
me_cube_028.materials.append(mat_black_004)
me_cube_028.materials.append(mat_blue_006)
me_cube_028.materials.append(mat_orange_007)
me_cube_028.update()
me_cube_028.normals_split_custom_set([tuple(v) for v in zip(*[iter([0.0, 0.0, 1.0, 0.0, 0.0, 1.0, 0.0, 0.0, 1.0, 0.0, 0.0, 1.0, 0.0, -1.0, 0.0, 0.0, -1.0, 0.0, 0.0, -1.0, 0.0, 0.0, -1.0, 0.0, 1.0, 0.0, 0.0, 1.0, 0.0, 0.0, 1.0, 0.0, 0.0, 1.0, 0.0, 0.0, 0.0, 0.0, -1.0, 0.0, 0.0, -1.0, 0.0, 0.0, -1.0, 0.0, 0.0, -1.0, 0.0, 1.0, 0.0, 0.0, 1.0, 0.0, 0.0, 1.0, 0.0, 0.0, 1.0, 0.0, -1.0, 0.0, 0.0, -1.0, 0.0, 0.0, -1.0, 0.0, 0.0, -1.0, 0.0, 0.0])] * 3)])
me_cube_027 = bpy.data.meshes.new('Cube.027')
me_cube_027.from_pydata([(1.0, -1.0, -1.0), (1.0, 1.0, 1.0), (1.0, 1.0, -1.0), (1.0, -1.0, 1.0), (-1.0, 1.0, 1.0), (-1.0, -1.0, 1.0), (-1.0, -1.0, -1.0), (-1.0, 1.0, -1.0)], [], [(5, 6, 0, 3), (4, 7, 6, 5), (5, 3, 1, 4), (0, 6, 7, 2), (1, 2, 7, 4), (3, 0, 2, 1)])
me_cube_027.polygons.foreach_set('use_smooth', [True] * 6)
me_cube_027.polygons.foreach_set('material_index', [1, 2, 1, 0, 1, 1])
_k = set([(0, 2), (0, 3), (0, 6), (1, 2), (1, 3), (1, 4), (2, 7), (3, 5), (4, 5), (4, 7), (5, 6), (6, 7)])
me_cube_027.attributes.new('sharp_edge', 'BOOLEAN', 'EDGE').data.foreach_set('value', [ (min(e.vertices), max(e.vertices)) in _k for e in me_cube_027.edges])
_uv = me_cube_027.uv_layers.new(name='UVMap')
_uv.uv.foreach_set('vector', [0.625, 1.0, 0.375, 1.0, 0.375, 0.75, 0.625, 0.75, 0.625, 0.25, 0.375, 0.25, 0.375, 0.0, 0.625, 0.0, 0.875, 0.75, 0.625, 0.75, 0.625, 0.5, 0.875, 0.5, 0.375, 0.75, 0.125, 0.75, 0.125, 0.5, 0.375, 0.5, 0.625, 0.5, 0.375, 0.5, 0.375, 0.25, 0.625, 0.25, 0.625, 0.75, 0.375, 0.75, 0.375, 0.5, 0.625, 0.5])
me_cube_027.materials.append(mat_yellow_002)
me_cube_027.materials.append(mat_black_004)
me_cube_027.materials.append(mat_orange_007)
me_cube_027.update()
me_cube_027.normals_split_custom_set([tuple(v) for v in zip(*[iter([0.0, -1.0, 0.0, 0.0, -1.0, 0.0, 0.0, -1.0, 0.0, 0.0, -1.0, 0.0, -1.0, 0.0, 0.0, -1.0, 0.0, 0.0, -1.0, 0.0, 0.0, -1.0, 0.0, 0.0, 0.0, 0.0, 1.0, 0.0, 0.0, 1.0, 0.0, 0.0, 1.0, 0.0, 0.0, 1.0, 0.0, 0.0, -1.0, 0.0, 0.0, -1.0, 0.0, 0.0, -1.0, 0.0, 0.0, -1.0, 0.0, 1.0, 0.0, 0.0, 1.0, 0.0, 0.0, 1.0, 0.0, 0.0, 1.0, 0.0, 1.0, 0.0, 0.0, 1.0, 0.0, 0.0, 1.0, 0.0, 0.0, 1.0, 0.0, 0.0])] * 3)])
me_cube_026 = bpy.data.meshes.new('Cube.026')
me_cube_026.from_pydata([(1.0, -1.0, 1.0), (-1.0, -1.0, -1.0), (1.0, 1.0, 1.0), (1.0, 1.0, -1.0), (1.0, -1.0, -1.0), (-1.0, 1.0, 1.0), (-1.0, 1.0, -1.0), (-1.0, -1.0, 1.0)], [], [(7, 0, 2, 5), (4, 1, 6, 3), (0, 4, 3, 2), (7, 1, 4, 0), (2, 3, 6, 5), (5, 6, 1, 7)])
me_cube_026.polygons.foreach_set('use_smooth', [True] * 6)
me_cube_026.polygons.foreach_set('material_index', [2, 0, 2, 1, 2, 3])
_k = set([(0, 2), (0, 4), (0, 7), (1, 4), (1, 6), (1, 7), (2, 3), (2, 5), (3, 4), (3, 6), (5, 6), (5, 7)])
me_cube_026.attributes.new('sharp_edge', 'BOOLEAN', 'EDGE').data.foreach_set('value', [ (min(e.vertices), max(e.vertices)) in _k for e in me_cube_026.edges])
_uv = me_cube_026.uv_layers.new(name='UVMap')
_uv.uv.foreach_set('vector', [0.875, 0.75, 0.625, 0.75, 0.625, 0.5, 0.875, 0.5, 0.375, 0.75, 0.125, 0.75, 0.125, 0.5, 0.375, 0.5, 0.625, 0.75, 0.375, 0.75, 0.375, 0.5, 0.625, 0.5, 0.625, 1.0, 0.375, 1.0, 0.375, 0.75, 0.625, 0.75, 0.625, 0.5, 0.375, 0.5, 0.375, 0.25, 0.625, 0.25, 0.625, 0.25, 0.375, 0.25, 0.375, 0.0, 0.625, 0.0])
me_cube_026.materials.append(mat_yellow_002)
me_cube_026.materials.append(mat_green_003)
me_cube_026.materials.append(mat_black_004)
me_cube_026.materials.append(mat_orange_007)
me_cube_026.update()
me_cube_026.normals_split_custom_set([tuple(v) for v in zip(*[iter([0.0, 0.0, 1.0, 0.0, 0.0, 1.0, 0.0, 0.0, 1.0, 0.0, 0.0, 1.0, 0.0, 0.0, -1.0, 0.0, 0.0, -1.0, 0.0, 0.0, -1.0, 0.0, 0.0, -1.0, 1.0, 0.0, 0.0, 1.0, 0.0, 0.0, 1.0, 0.0, 0.0, 1.0, 0.0, 0.0, 0.0, -1.0, 0.0, 0.0, -1.0, 0.0, 0.0, -1.0, 0.0, 0.0, -1.0, 0.0, 0.0, 1.0, 0.0, 0.0, 1.0, 0.0, 0.0, 1.0, 0.0, 0.0, 1.0, 0.0, -1.0, 0.0, 0.0, -1.0, 0.0, 0.0, -1.0, 0.0, 0.0, -1.0, 0.0, 0.0])] * 3)])
me_cube_023 = bpy.data.meshes.new('Cube.023')
me_cube_023.from_pydata([(1.0, 1.0, -1.0), (1.0, -1.0, 1.0), (1.0, -1.0, -1.0), (-1.0, 1.0, -1.0), (1.0, 1.0, 1.0), (-1.0, 1.0, 1.0), (-1.0, -1.0, 1.0), (-1.0, -1.0, -1.0)], [], [(6, 7, 2, 1), (2, 7, 3, 0), (1, 2, 0, 4), (6, 1, 4, 5), (4, 0, 3, 5), (5, 3, 7, 6)])
me_cube_023.polygons.foreach_set('use_smooth', [True] * 6)
me_cube_023.polygons.foreach_set('material_index', [0, 0, 0, 0, 1, 2])
_k = set([(0, 2), (0, 3), (0, 4), (1, 2), (1, 4), (1, 6), (2, 7), (3, 5), (3, 7), (4, 5), (5, 6), (6, 7)])
me_cube_023.attributes.new('sharp_edge', 'BOOLEAN', 'EDGE').data.foreach_set('value', [ (min(e.vertices), max(e.vertices)) in _k for e in me_cube_023.edges])
_uv = me_cube_023.uv_layers.new(name='UVMap')
_uv.uv.foreach_set('vector', [0.625, 1.0, 0.375, 1.0, 0.375, 0.75, 0.625, 0.75, 0.375, 0.75, 0.125, 0.75, 0.125, 0.5, 0.375, 0.5, 0.625, 0.75, 0.375, 0.75, 0.375, 0.5, 0.625, 0.5, 0.875, 0.75, 0.625, 0.75, 0.625, 0.5, 0.875, 0.5, 0.625, 0.5, 0.375, 0.5, 0.375, 0.25, 0.625, 0.25, 0.625, 0.25, 0.375, 0.25, 0.375, 0.0, 0.625, 0.0])
me_cube_023.materials.append(mat_black_004)
me_cube_023.materials.append(mat_blue_006)
me_cube_023.materials.append(mat_orange_007)
me_cube_023.update()
me_cube_023.normals_split_custom_set([tuple(v) for v in zip(*[iter([0.0, -1.0, 0.0, 0.0, -1.0, 0.0, 0.0, -1.0, 0.0, 0.0, -1.0, 0.0, 0.0, 0.0, -1.0, 0.0, 0.0, -1.0, 0.0, 0.0, -1.0, 0.0, 0.0, -1.0, 1.0, 0.0, 0.0, 1.0, 0.0, 0.0, 1.0, 0.0, 0.0, 1.0, 0.0, 0.0, 0.0, 0.0, 1.0, 0.0, 0.0, 1.0, 0.0, 0.0, 1.0, 0.0, 0.0, 1.0, 0.0, 1.0, 0.0, 0.0, 1.0, 0.0, 0.0, 1.0, 0.0, 0.0, 1.0, 0.0, -1.0, 0.0, 0.0, -1.0, 0.0, 0.0, -1.0, 0.0, 0.0, -1.0, 0.0, 0.0])] * 3)])
me_cube_024 = bpy.data.meshes.new('Cube.024')
me_cube_024.from_pydata([(1.0, 1.0, 1.0), (1.0, 1.0, -1.0), (1.0, -1.0, 1.0), (1.0, -1.0, -1.0), (-1.0, 1.0, 1.0), (-1.0, 1.0, -1.0), (-1.0, -1.0, -1.0), (-1.0, -1.0, 1.0)], [], [(7, 6, 3, 2), (2, 3, 1, 0), (3, 6, 5, 1), (4, 5, 6, 7), (7, 2, 0, 4), (0, 1, 5, 4)])
me_cube_024.polygons.foreach_set('use_smooth', [True] * 6)
me_cube_024.polygons.foreach_set('material_index', [0, 0, 0, 1, 0, 0])
_k = set([(0, 1), (0, 2), (0, 4), (1, 3), (1, 5), (2, 3), (2, 7), (3, 6), (4, 5), (4, 7), (5, 6), (6, 7)])
me_cube_024.attributes.new('sharp_edge', 'BOOLEAN', 'EDGE').data.foreach_set('value', [ (min(e.vertices), max(e.vertices)) in _k for e in me_cube_024.edges])
_uv = me_cube_024.uv_layers.new(name='UVMap')
_uv.uv.foreach_set('vector', [0.625, 1.0, 0.375, 1.0, 0.375, 0.75, 0.625, 0.75, 0.625, 0.75, 0.375, 0.75, 0.375, 0.5, 0.625, 0.5, 0.375, 0.75, 0.125, 0.75, 0.125, 0.5, 0.375, 0.5, 0.625, 0.25, 0.375, 0.25, 0.375, 0.0, 0.625, 0.0, 0.875, 0.75, 0.625, 0.75, 0.625, 0.5, 0.875, 0.5, 0.625, 0.5, 0.375, 0.5, 0.375, 0.25, 0.625, 0.25])
me_cube_024.materials.append(mat_black_004)
me_cube_024.materials.append(mat_orange_007)
me_cube_024.update()
me_cube_024.normals_split_custom_set([tuple(v) for v in zip(*[iter([0.0, -1.0, 0.0, 0.0, -1.0, 0.0, 0.0, -1.0, 0.0, 0.0, -1.0, 0.0, 1.0, 0.0, 0.0, 1.0, 0.0, 0.0, 1.0, 0.0, 0.0, 1.0, 0.0, 0.0, 0.0, 0.0, -1.0, 0.0, 0.0, -1.0, 0.0, 0.0, -1.0, 0.0, 0.0, -1.0, -1.0, 0.0, 0.0, -1.0, 0.0, 0.0, -1.0, 0.0, 0.0, -1.0, 0.0, 0.0, 0.0, 0.0, 1.0, 0.0, 0.0, 1.0, 0.0, 0.0, 1.0, 0.0, 0.0, 1.0, 0.0, 1.0, 0.0, 0.0, 1.0, 0.0, 0.0, 1.0, 0.0, 0.0, 1.0, 0.0])] * 3)])
me_cube_025 = bpy.data.meshes.new('Cube.025')
me_cube_025.from_pydata([(1.0, -1.0, -1.0), (1.0, 1.0, 1.0), (1.0, 1.0, -1.0), (1.0, -1.0, 1.0), (-1.0, 1.0, 1.0), (-1.0, -1.0, -1.0), (-1.0, 1.0, -1.0), (-1.0, -1.0, 1.0)], [], [(4, 6, 5, 7), (3, 0, 2, 1), (7, 5, 0, 3), (7, 3, 1, 4), (0, 5, 6, 2), (1, 2, 6, 4)])
me_cube_025.polygons.foreach_set('use_smooth', [True] * 6)
me_cube_025.polygons.foreach_set('material_index', [2, 1, 0, 1, 1, 1])
_k = set([(0, 2), (0, 3), (0, 5), (1, 2), (1, 3), (1, 4), (2, 6), (3, 7), (4, 6), (4, 7), (5, 6), (5, 7)])
me_cube_025.attributes.new('sharp_edge', 'BOOLEAN', 'EDGE').data.foreach_set('value', [ (min(e.vertices), max(e.vertices)) in _k for e in me_cube_025.edges])
_uv = me_cube_025.uv_layers.new(name='UVMap')
_uv.uv.foreach_set('vector', [0.625, 0.25, 0.375, 0.25, 0.375, 0.0, 0.625, 0.0, 0.625, 0.75, 0.375, 0.75, 0.375, 0.5, 0.625, 0.5, 0.625, 1.0, 0.375, 1.0, 0.375, 0.75, 0.625, 0.75, 0.875, 0.75, 0.625, 0.75, 0.625, 0.5, 0.875, 0.5, 0.375, 0.75, 0.125, 0.75, 0.125, 0.5, 0.375, 0.5, 0.625, 0.5, 0.375, 0.5, 0.375, 0.25, 0.625, 0.25])
me_cube_025.materials.append(mat_green_003)
me_cube_025.materials.append(mat_black_004)
me_cube_025.materials.append(mat_orange_007)
me_cube_025.update()
me_cube_025.normals_split_custom_set([tuple(v) for v in zip(*[iter([-1.0, 0.0, 0.0, -1.0, 0.0, 0.0, -1.0, 0.0, 0.0, -1.0, 0.0, 0.0, 1.0, 0.0, 0.0, 1.0, 0.0, 0.0, 1.0, 0.0, 0.0, 1.0, 0.0, 0.0, 0.0, -1.0, 0.0, 0.0, -1.0, 0.0, 0.0, -1.0, 0.0, 0.0, -1.0, 0.0, 0.0, 0.0, 1.0, 0.0, 0.0, 1.0, 0.0, 0.0, 1.0, 0.0, 0.0, 1.0, 0.0, 0.0, -1.0, 0.0, 0.0, -1.0, 0.0, 0.0, -1.0, 0.0, 0.0, -1.0, 0.0, 1.0, 0.0, 0.0, 1.0, 0.0, 0.0, 1.0, 0.0, 0.0, 1.0, 0.0])] * 3)])
me_cube_022 = bpy.data.meshes.new('Cube.022')
me_cube_022.from_pydata([(1.0, 1.0, 1.0), (1.0, 1.0, -1.0), (1.0, -1.0, -1.0), (-1.0, 1.0, -1.0), (-1.0, -1.0, -1.0), (1.0, -1.0, 1.0), (-1.0, 1.0, 1.0), (-1.0, -1.0, 1.0)], [], [(5, 2, 1, 0), (7, 4, 2, 5), (2, 4, 3, 1), (7, 5, 0, 6), (0, 1, 3, 6), (6, 3, 4, 7)])
me_cube_022.polygons.foreach_set('use_smooth', [True] * 6)
me_cube_022.polygons.foreach_set('material_index', [0, 0, 0, 1, 2, 3])
_k = set([(0, 1), (0, 5), (0, 6), (1, 2), (1, 3), (2, 4), (2, 5), (3, 4), (3, 6), (4, 7), (5, 7), (6, 7)])
me_cube_022.attributes.new('sharp_edge', 'BOOLEAN', 'EDGE').data.foreach_set('value', [ (min(e.vertices), max(e.vertices)) in _k for e in me_cube_022.edges])
_uv = me_cube_022.uv_layers.new(name='UVMap')
_uv.uv.foreach_set('vector', [0.625, 0.75, 0.375, 0.75, 0.375, 0.5, 0.625, 0.5, 0.625, 1.0, 0.375, 1.0, 0.375, 0.75, 0.625, 0.75, 0.375, 0.75, 0.125, 0.75, 0.125, 0.5, 0.375, 0.5, 0.875, 0.75, 0.625, 0.75, 0.625, 0.5, 0.875, 0.5, 0.625, 0.5, 0.375, 0.5, 0.375, 0.25, 0.625, 0.25, 0.625, 0.25, 0.375, 0.25, 0.375, 0.0, 0.625, 0.0])
me_cube_022.materials.append(mat_black_004)
me_cube_022.materials.append(mat_white_005)
me_cube_022.materials.append(mat_blue_006)
me_cube_022.materials.append(mat_orange_007)
me_cube_022.update()
me_cube_022.normals_split_custom_set([tuple(v) for v in zip(*[iter([1.0, 0.0, 0.0, 1.0, 0.0, 0.0, 1.0, 0.0, 0.0, 1.0, 0.0, 0.0, 0.0, -1.0, 0.0, 0.0, -1.0, 0.0, 0.0, -1.0, 0.0, 0.0, -1.0, 0.0, 0.0, 0.0, -1.0, 0.0, 0.0, -1.0, 0.0, 0.0, -1.0, 0.0, 0.0, -1.0, 0.0, 0.0, 1.0, 0.0, 0.0, 1.0, 0.0, 0.0, 1.0, 0.0, 0.0, 1.0, 0.0, 1.0, 0.0, 0.0, 1.0, 0.0, 0.0, 1.0, 0.0, 0.0, 1.0, 0.0, -1.0, 0.0, 0.0, -1.0, 0.0, 0.0, -1.0, 0.0, 0.0, -1.0, 0.0, 0.0])] * 3)])
me_cube_021 = bpy.data.meshes.new('Cube.021')
me_cube_021.from_pydata([(1.0, 1.0, -1.0), (1.0, -1.0, 1.0), (1.0, -1.0, -1.0), (-1.0, 1.0, -1.0), (1.0, 1.0, 1.0), (-1.0, 1.0, 1.0), (-1.0, -1.0, 1.0), (-1.0, -1.0, -1.0)], [], [(1, 2, 0, 4), (4, 0, 3, 5), (6, 7, 2, 1), (2, 7, 3, 0), (6, 1, 4, 5), (5, 3, 7, 6)])
me_cube_021.polygons.foreach_set('use_smooth', [True] * 6)
me_cube_021.polygons.foreach_set('material_index', [0, 0, 0, 0, 1, 2])
_k = set([(0, 2), (0, 3), (0, 4), (1, 2), (1, 4), (1, 6), (2, 7), (3, 5), (3, 7), (4, 5), (5, 6), (6, 7)])
me_cube_021.attributes.new('sharp_edge', 'BOOLEAN', 'EDGE').data.foreach_set('value', [ (min(e.vertices), max(e.vertices)) in _k for e in me_cube_021.edges])
_uv = me_cube_021.uv_layers.new(name='UVMap')
_uv.uv.foreach_set('vector', [0.625, 0.75, 0.375, 0.75, 0.375, 0.5, 0.625, 0.5, 0.625, 0.5, 0.375, 0.5, 0.375, 0.25, 0.625, 0.25, 0.625, 1.0, 0.375, 1.0, 0.375, 0.75, 0.625, 0.75, 0.375, 0.75, 0.125, 0.75, 0.125, 0.5, 0.375, 0.5, 0.875, 0.75, 0.625, 0.75, 0.625, 0.5, 0.875, 0.5, 0.625, 0.25, 0.375, 0.25, 0.375, 0.0, 0.625, 0.0])
me_cube_021.materials.append(mat_black_004)
me_cube_021.materials.append(mat_white_005)
me_cube_021.materials.append(mat_orange_007)
me_cube_021.update()
me_cube_021.normals_split_custom_set([tuple(v) for v in zip(*[iter([1.0, 0.0, 0.0, 1.0, 0.0, 0.0, 1.0, 0.0, 0.0, 1.0, 0.0, 0.0, 0.0, 1.0, 0.0, 0.0, 1.0, 0.0, 0.0, 1.0, 0.0, 0.0, 1.0, 0.0, 0.0, -1.0, 0.0, 0.0, -1.0, 0.0, 0.0, -1.0, 0.0, 0.0, -1.0, 0.0, 0.0, 0.0, -1.0, 0.0, 0.0, -1.0, 0.0, 0.0, -1.0, 0.0, 0.0, -1.0, 0.0, 0.0, 1.0, 0.0, 0.0, 1.0, 0.0, 0.0, 1.0, 0.0, 0.0, 1.0, -1.0, 0.0, 0.0, -1.0, 0.0, 0.0, -1.0, 0.0, 0.0, -1.0, 0.0, 0.0])] * 3)])
me_cube_020 = bpy.data.meshes.new('Cube.020')
me_cube_020.from_pydata([(1.0, -1.0, -1.0), (1.0, 1.0, 1.0), (1.0, 1.0, -1.0), (-1.0, 1.0, 1.0), (1.0, -1.0, 1.0), (-1.0, 1.0, -1.0), (-1.0, -1.0, 1.0), (-1.0, -1.0, -1.0)], [], [(4, 0, 2, 1), (1, 2, 5, 3), (6, 7, 0, 4), (0, 7, 5, 2), (6, 4, 1, 3), (3, 5, 7, 6)])
me_cube_020.polygons.foreach_set('use_smooth', [True] * 6)
me_cube_020.polygons.foreach_set('material_index', [1, 1, 0, 1, 2, 3])
_k = set([(0, 2), (0, 4), (0, 7), (1, 2), (1, 3), (1, 4), (2, 5), (3, 5), (3, 6), (4, 6), (5, 7), (6, 7)])
me_cube_020.attributes.new('sharp_edge', 'BOOLEAN', 'EDGE').data.foreach_set('value', [ (min(e.vertices), max(e.vertices)) in _k for e in me_cube_020.edges])
_uv = me_cube_020.uv_layers.new(name='UVMap')
_uv.uv.foreach_set('vector', [0.625, 0.75, 0.375, 0.75, 0.375, 0.5, 0.625, 0.5, 0.625, 0.5, 0.375, 0.5, 0.375, 0.25, 0.625, 0.25, 0.625, 1.0, 0.375, 1.0, 0.375, 0.75, 0.625, 0.75, 0.375, 0.75, 0.125, 0.75, 0.125, 0.5, 0.375, 0.5, 0.875, 0.75, 0.625, 0.75, 0.625, 0.5, 0.875, 0.5, 0.625, 0.25, 0.375, 0.25, 0.375, 0.0, 0.625, 0.0])
me_cube_020.materials.append(mat_green_003)
me_cube_020.materials.append(mat_black_004)
me_cube_020.materials.append(mat_white_005)
me_cube_020.materials.append(mat_orange_007)
me_cube_020.update()
me_cube_020.normals_split_custom_set([tuple(v) for v in zip(*[iter([1.0, 0.0, 0.0, 1.0, 0.0, 0.0, 1.0, 0.0, 0.0, 1.0, 0.0, 0.0, 0.0, 1.0, 0.0, 0.0, 1.0, 0.0, 0.0, 1.0, 0.0, 0.0, 1.0, 0.0, 0.0, -1.0, 0.0, 0.0, -1.0, 0.0, 0.0, -1.0, 0.0, 0.0, -1.0, 0.0, 0.0, 0.0, -1.0, 0.0, 0.0, -1.0, 0.0, 0.0, -1.0, 0.0, 0.0, -1.0, 0.0, 0.0, 1.0, 0.0, 0.0, 1.0, 0.0, 0.0, 1.0, 0.0, 0.0, 1.0, -1.0, 0.0, 0.0, -1.0, 0.0, 0.0, -1.0, 0.0, 0.0, -1.0, 0.0, 0.0])] * 3)])
me_cube_029 = bpy.data.meshes.new('Cube.029')
me_cube_029.from_pydata([(1.0, 1.0, -1.0), (1.0, -1.0, -1.0), (-1.0, -1.0, -1.0), (1.0, 1.0, 1.0), (1.0, -1.0, 1.0), (-1.0, 1.0, 1.0), (-1.0, -1.0, 1.0), (-1.0, 1.0, -1.0)], [], [(5, 7, 2, 6), (6, 2, 1, 4), (1, 2, 7, 0), (4, 1, 0, 3), (6, 4, 3, 5), (3, 0, 7, 5)])
me_cube_029.polygons.foreach_set('use_smooth', [True] * 6)
me_cube_029.polygons.foreach_set('material_index', [1, 1, 0, 1, 1, 2])
_k = set([(0, 1), (0, 3), (0, 7), (1, 2), (1, 4), (2, 6), (2, 7), (3, 4), (3, 5), (4, 6), (5, 6), (5, 7)])
me_cube_029.attributes.new('sharp_edge', 'BOOLEAN', 'EDGE').data.foreach_set('value', [ (min(e.vertices), max(e.vertices)) in _k for e in me_cube_029.edges])
_uv = me_cube_029.uv_layers.new(name='UVMap')
_uv.uv.foreach_set('vector', [0.625, 0.25, 0.375, 0.25, 0.375, 0.0, 0.625, 0.0, 0.625, 1.0, 0.375, 1.0, 0.375, 0.75, 0.625, 0.75, 0.375, 0.75, 0.125, 0.75, 0.125, 0.5, 0.375, 0.5, 0.625, 0.75, 0.375, 0.75, 0.375, 0.5, 0.625, 0.5, 0.875, 0.75, 0.625, 0.75, 0.625, 0.5, 0.875, 0.5, 0.625, 0.5, 0.375, 0.5, 0.375, 0.25, 0.625, 0.25])
me_cube_029.materials.append(mat_yellow_002)
me_cube_029.materials.append(mat_black_004)
me_cube_029.materials.append(mat_blue_006)
me_cube_029.update()
me_cube_029.normals_split_custom_set([tuple(v) for v in zip(*[iter([-1.0, 0.0, 0.0, -1.0, 0.0, 0.0, -1.0, 0.0, 0.0, -1.0, 0.0, 0.0, 0.0, -1.0, 0.0, 0.0, -1.0, 0.0, 0.0, -1.0, 0.0, 0.0, -1.0, 0.0, 0.0, 0.0, -1.0, 0.0, 0.0, -1.0, 0.0, 0.0, -1.0, 0.0, 0.0, -1.0, 1.0, 0.0, 0.0, 1.0, 0.0, 0.0, 1.0, 0.0, 0.0, 1.0, 0.0, 0.0, 0.0, 0.0, 1.0, 0.0, 0.0, 1.0, 0.0, 0.0, 1.0, 0.0, 0.0, 1.0, 0.0, 1.0, 0.0, 0.0, 1.0, 0.0, 0.0, 1.0, 0.0, 0.0, 1.0, 0.0])] * 3)])
me_002 = bpy.data.meshes.new('Плоскость.002')
me_002.from_pydata([(-1.0, -1.0, 0.0), (1.0, -1.0, 0.0), (-1.0, 1.0, 0.0), (1.0, 1.0, 0.0)], [], [(0, 1, 3, 2)])
_uv = me_002.uv_layers.new(name='UVКарта')
_uv.uv.foreach_set('vector', [0.0, 0.0, 1.0, 0.0, 1.0, 1.0, 0.0, 1.0])
me_002.update()
me_003 = bpy.data.meshes.new('Плоскость.003')
me_003.from_pydata([(-1.0, -1.0, 0.0), (1.0, -1.0, 0.0), (-1.0, 1.0, 0.0), (1.0, 1.0, 0.0)], [], [(0, 1, 3, 2)])
_uv = me_003.uv_layers.new(name='UVКарта')
_uv.uv.foreach_set('vector', [0.0, 0.0, 1.0, 0.0, 1.0, 1.0, 0.0, 1.0])
me_003.update()
me_004 = bpy.data.meshes.new('Плоскость.004')
me_004.from_pydata([(-1.0, -1.0, 0.0), (1.0, -1.0, 0.0), (-1.0, 1.0, 0.0), (1.0, 1.0, 0.0)], [], [(0, 1, 3, 2)])
_uv = me_004.uv_layers.new(name='UVКарта')
_uv.uv.foreach_set('vector', [0.0, 0.0, 1.0, 0.0, 1.0, 1.0, 0.0, 1.0])
me_004.update()
me_005 = bpy.data.meshes.new('Плоскость.005')
me_005.from_pydata([(-1.0, -1.0, 0.0), (1.0, -1.0, 0.0), (-1.0, 1.0, 0.0), (1.0, 1.0, 0.0)], [], [(0, 1, 3, 2)])
_uv = me_005.uv_layers.new(name='UVКарта')
_uv.uv.foreach_set('vector', [0.0, 0.0, 1.0, 0.0, 1.0, 1.0, 0.0, 1.0])
me_005.update()
me_006 = bpy.data.meshes.new('Плоскость.006')
me_006.from_pydata([(-1.0, -1.0, 0.0), (1.0, -1.0, 0.0), (-1.0, 1.0, 0.0), (1.0, 1.0, 0.0)], [], [(0, 1, 3, 2)])
_uv = me_006.uv_layers.new(name='UVКарта')
_uv.uv.foreach_set('vector', [0.0, 0.0, 1.0, 0.0, 1.0, 1.0, 0.0, 1.0])
me_006.update()
me_007 = bpy.data.meshes.new('Плоскость.007')
me_007.from_pydata([(-1.0, -1.0, 0.0), (1.0, -1.0, 0.0), (-1.0, 1.0, 0.0), (1.0, 1.0, 0.0)], [], [(0, 1, 3, 2)])
_uv = me_007.uv_layers.new(name='UVКарта')
_uv.uv.foreach_set('vector', [0.0, 0.0, 1.0, 0.0, 1.0, 1.0, 0.0, 1.0])
me_007.update()

# ---- objects
ob_r1_gwr_001 = bpy.data.objects.new('R1_GWR.001', me_cube_001)
ob_r2_wr_002 = bpy.data.objects.new('R2_WR.002', me_cube_003)
ob_r3_rwb_003 = bpy.data.objects.new('R3_RWB.003', me_cube_004)
ob_r4_gr_004 = bpy.data.objects.new('R4_GR.004', me_cube_007)
ob_r5_center_r_005 = bpy.data.objects.new('R5_CENTER_R.005', me_cube_006)
ob_r6_rb_006 = bpy.data.objects.new('R6_RB.006', me_cube_005)
ob_r7_gry_007 = bpy.data.objects.new('R7_GRY.007', me_cube_008)
ob_r8_ry_008 = bpy.data.objects.new('R8_RY.008', me_cube_009)
ob_r9_rby_009 = bpy.data.objects.new('R9_RBY.009', me_cube_010)
ob_mid2_center_w_002 = bpy.data.objects.new('Mid2_CENTER_W.002', me_cube_018)
ob_mid3_wb_003 = bpy.data.objects.new('Mid3_WB.003', me_cube_017)
ob_mid4_center_g_004 = bpy.data.objects.new('Mid4_CENTER_G.004', me_cube_014)
ob_mid5_center_black_005 = bpy.data.objects.new('Mid5_CENTER_Black.005', me_cube_015)
ob_mid6_center_b_006 = bpy.data.objects.new('Mid6_CENTER_B.006', me_cube_016)
ob_mid7_yg_007 = bpy.data.objects.new('Mid7_YG.007', me_cube_013)
ob_mid8_center_y_008 = bpy.data.objects.new('Mid8_CENTER_Y.008', me_cube_012)
ob_mid1_gw_001 = bpy.data.objects.new('Mid1_GW.001', me_cube_019)
ob_o9_oyb_009 = bpy.data.objects.new('O9_OYB.009', me_cube_028)
ob_o8_yo_008 = bpy.data.objects.new('O8_YO.008', me_cube_027)
ob_o7_gyo_007 = bpy.data.objects.new('O7_GYO.007', me_cube_026)
ob_o6_ob_006 = bpy.data.objects.new('O6_OB.006', me_cube_023)
ob_o5_center_o_005 = bpy.data.objects.new('O5_CENTER_O.005', me_cube_024)
ob_o4_go_004 = bpy.data.objects.new('O4_GO.004', me_cube_025)
ob_o3_obw_003 = bpy.data.objects.new('O3_OBW.003', me_cube_022)
ob_o2_ow_002 = bpy.data.objects.new('O2_OW.002', me_cube_021)
ob_o1_gow_001 = bpy.data.objects.new('O1_GOW.001', me_cube_020)
ob_mid9_yb_009 = bpy.data.objects.new('Mid9_YB.009', me_cube_029)
ob_c_top = bpy.data.objects.new('c_top', me_002)
ob_c_bottom = bpy.data.objects.new('c_bottom', me_003)
ob_c_front = bpy.data.objects.new('c_front', me_004)
ob_c_back = bpy.data.objects.new('c_back', me_005)
ob_c_right = bpy.data.objects.new('c_right', me_006)
ob_c_left = bpy.data.objects.new('c_left', me_007)

# ---- transforms, parenting, visibility, modifiers, constraints
ob_r1_gwr_001.location = (2.04, -2.04, 2.04)
ob_r1_gwr_001.rotation_mode = 'QUATERNION'
ob_r1_gwr_001.rotation_quaternion = (1.0, 0.0, 0.0, 0.0)
_m = ob_r1_gwr_001.modifiers.new('Фаска', 'BEVEL')
_m.width = 0.25
_m.width_pct = 0.25
_m.segments = 2
ob_r2_wr_002.location = (2.04, 0.0, 2.04)
ob_r2_wr_002.rotation_mode = 'QUATERNION'
ob_r2_wr_002.rotation_quaternion = (1.0, 0.0, 0.0, 0.0)
_m = ob_r2_wr_002.modifiers.new('Фаска', 'BEVEL')
_m.width = 0.25
_m.width_pct = 0.25
_m.segments = 2
ob_r3_rwb_003.location = (2.04, 2.04, 2.04)
ob_r3_rwb_003.rotation_mode = 'QUATERNION'
ob_r3_rwb_003.rotation_quaternion = (1.0, 0.0, 0.0, 0.0)
_m = ob_r3_rwb_003.modifiers.new('Фаска', 'BEVEL')
_m.width = 0.25
_m.width_pct = 0.25
_m.segments = 2
ob_r4_gr_004.location = (2.04, -2.04, 0.0)
ob_r4_gr_004.rotation_mode = 'QUATERNION'
ob_r4_gr_004.rotation_quaternion = (1.0, 0.0, 0.0, 0.0)
_m = ob_r4_gr_004.modifiers.new('Фаска', 'BEVEL')
_m.width = 0.25
_m.width_pct = 0.25
_m.segments = 2
ob_r5_center_r_005.location = (2.04, 0.0, 0.0)
ob_r5_center_r_005.rotation_mode = 'QUATERNION'
ob_r5_center_r_005.rotation_quaternion = (1.0, 0.0, 0.0, 0.0)
_m = ob_r5_center_r_005.modifiers.new('Фаска', 'BEVEL')
_m.width = 0.25
_m.width_pct = 0.25
_m.segments = 2
ob_r6_rb_006.location = (2.04, 2.04, 0.0)
ob_r6_rb_006.rotation_mode = 'QUATERNION'
ob_r6_rb_006.rotation_quaternion = (1.0, 0.0, 0.0, 0.0)
_m = ob_r6_rb_006.modifiers.new('Фаска', 'BEVEL')
_m.width = 0.25
_m.width_pct = 0.25
_m.segments = 2
ob_r7_gry_007.location = (2.04, -2.04, -2.04)
ob_r7_gry_007.rotation_mode = 'QUATERNION'
ob_r7_gry_007.rotation_quaternion = (1.0, 0.0, 0.0, 0.0)
_m = ob_r7_gry_007.modifiers.new('Фаска', 'BEVEL')
_m.width = 0.25
_m.width_pct = 0.25
_m.segments = 2
ob_r8_ry_008.location = (2.04, 0.0, -2.04)
ob_r8_ry_008.rotation_mode = 'QUATERNION'
ob_r8_ry_008.rotation_quaternion = (1.0, 0.0, 0.0, 0.0)
_m = ob_r8_ry_008.modifiers.new('Фаска', 'BEVEL')
_m.width = 0.25
_m.width_pct = 0.25
_m.segments = 2
ob_r9_rby_009.location = (2.04, 2.04, -2.04)
ob_r9_rby_009.rotation_mode = 'QUATERNION'
ob_r9_rby_009.rotation_quaternion = (1.0, 0.0, 0.0, 0.0)
_m = ob_r9_rby_009.modifiers.new('Фаска', 'BEVEL')
_m.width = 0.25
_m.width_pct = 0.25
_m.segments = 2
ob_mid2_center_w_002.location = (0.0, 0.0, 2.04)
ob_mid2_center_w_002.rotation_mode = 'QUATERNION'
ob_mid2_center_w_002.rotation_quaternion = (1.0, 0.0, 0.0, 0.0)
_m = ob_mid2_center_w_002.modifiers.new('Фаска', 'BEVEL')
_m.width = 0.25
_m.width_pct = 0.25
_m.segments = 2
ob_mid3_wb_003.location = (0.0, 2.04, 2.04)
ob_mid3_wb_003.rotation_mode = 'QUATERNION'
ob_mid3_wb_003.rotation_quaternion = (1.0, 0.0, 0.0, 0.0)
_m = ob_mid3_wb_003.modifiers.new('Фаска', 'BEVEL')
_m.width = 0.25
_m.width_pct = 0.25
_m.segments = 2
ob_mid4_center_g_004.location = (0.0, -2.04, 0.0)
ob_mid4_center_g_004.rotation_mode = 'QUATERNION'
ob_mid4_center_g_004.rotation_quaternion = (1.0, 0.0, 0.0, 0.0)
_m = ob_mid4_center_g_004.modifiers.new('Фаска', 'BEVEL')
_m.width = 0.25
_m.width_pct = 0.25
_m.segments = 2
ob_mid5_center_black_005.location = (0.0, 0.0, 0.0)
ob_mid5_center_black_005.rotation_mode = 'QUATERNION'
ob_mid5_center_black_005.rotation_quaternion = (1.0, 0.0, 0.0, 0.0)
_m = ob_mid5_center_black_005.modifiers.new('Фаска', 'BEVEL')
_m.width = 0.25
_m.width_pct = 0.25
_m.segments = 2
ob_mid6_center_b_006.location = (0.0, 2.04, 0.0)
ob_mid6_center_b_006.rotation_mode = 'QUATERNION'
ob_mid6_center_b_006.rotation_quaternion = (1.0, 0.0, 0.0, 0.0)
_m = ob_mid6_center_b_006.modifiers.new('Фаска', 'BEVEL')
_m.width = 0.25
_m.width_pct = 0.25
_m.segments = 2
ob_mid7_yg_007.location = (0.0, -2.04, -2.04)
ob_mid7_yg_007.rotation_mode = 'QUATERNION'
ob_mid7_yg_007.rotation_quaternion = (1.0, 0.0, 0.0, 0.0)
_m = ob_mid7_yg_007.modifiers.new('Фаска', 'BEVEL')
_m.width = 0.25
_m.width_pct = 0.25
_m.segments = 2
ob_mid8_center_y_008.location = (0.0, 0.0, -2.04)
ob_mid8_center_y_008.rotation_mode = 'QUATERNION'
ob_mid8_center_y_008.rotation_quaternion = (1.0, 0.0, 0.0, 0.0)
_m = ob_mid8_center_y_008.modifiers.new('Фаска', 'BEVEL')
_m.width = 0.25
_m.width_pct = 0.25
_m.segments = 2
ob_mid1_gw_001.location = (0.0, -2.04, 2.04)
ob_mid1_gw_001.rotation_mode = 'QUATERNION'
ob_mid1_gw_001.rotation_quaternion = (1.0, 0.0, 0.0, 0.0)
_m = ob_mid1_gw_001.modifiers.new('Фаска', 'BEVEL')
_m.width = 0.25
_m.width_pct = 0.25
_m.segments = 2
ob_o9_oyb_009.location = (-2.04, 2.04, -2.04)
ob_o9_oyb_009.rotation_mode = 'QUATERNION'
ob_o9_oyb_009.rotation_quaternion = (1.0, 0.0, 0.0, 0.0)
_m = ob_o9_oyb_009.modifiers.new('Фаска', 'BEVEL')
_m.width = 0.25
_m.width_pct = 0.25
_m.segments = 2
ob_o8_yo_008.location = (-2.04, 0.0, -2.04)
ob_o8_yo_008.rotation_mode = 'QUATERNION'
ob_o8_yo_008.rotation_quaternion = (1.0, 0.0, 0.0, 0.0)
_m = ob_o8_yo_008.modifiers.new('Фаска', 'BEVEL')
_m.width = 0.25
_m.width_pct = 0.25
_m.segments = 2
ob_o7_gyo_007.location = (-2.04, -2.04, -2.04)
ob_o7_gyo_007.rotation_mode = 'QUATERNION'
ob_o7_gyo_007.rotation_quaternion = (1.0, 0.0, 0.0, 0.0)
_m = ob_o7_gyo_007.modifiers.new('Фаска', 'BEVEL')
_m.width = 0.25
_m.width_pct = 0.25
_m.segments = 2
ob_o6_ob_006.location = (-2.04, 2.04, 0.0)
ob_o6_ob_006.rotation_mode = 'QUATERNION'
ob_o6_ob_006.rotation_quaternion = (1.0, 0.0, 0.0, 0.0)
_m = ob_o6_ob_006.modifiers.new('Фаска', 'BEVEL')
_m.width = 0.25
_m.width_pct = 0.25
_m.segments = 2
ob_o5_center_o_005.location = (-2.04, 0.0, 0.0)
ob_o5_center_o_005.rotation_mode = 'QUATERNION'
ob_o5_center_o_005.rotation_quaternion = (1.0, 0.0, 0.0, 0.0)
_m = ob_o5_center_o_005.modifiers.new('Фаска', 'BEVEL')
_m.width = 0.25
_m.width_pct = 0.25
_m.segments = 2
ob_o4_go_004.location = (-2.04, -2.04, 0.0)
ob_o4_go_004.rotation_mode = 'QUATERNION'
ob_o4_go_004.rotation_quaternion = (1.0, 0.0, 0.0, 0.0)
_m = ob_o4_go_004.modifiers.new('Фаска', 'BEVEL')
_m.width = 0.25
_m.width_pct = 0.25
_m.segments = 2
ob_o3_obw_003.location = (-2.04, 2.04, 2.04)
ob_o3_obw_003.rotation_mode = 'QUATERNION'
ob_o3_obw_003.rotation_quaternion = (1.0, 0.0, 0.0, 0.0)
_m = ob_o3_obw_003.modifiers.new('Фаска', 'BEVEL')
_m.width = 0.25
_m.width_pct = 0.25
_m.segments = 2
ob_o2_ow_002.location = (-2.04, 0.0, 2.04)
ob_o2_ow_002.rotation_mode = 'QUATERNION'
ob_o2_ow_002.rotation_quaternion = (1.0, 0.0, 0.0, 0.0)
_m = ob_o2_ow_002.modifiers.new('Фаска', 'BEVEL')
_m.width = 0.25
_m.width_pct = 0.25
_m.segments = 2
ob_o1_gow_001.location = (-2.04, -2.04, 2.04)
ob_o1_gow_001.rotation_mode = 'QUATERNION'
ob_o1_gow_001.rotation_quaternion = (1.0, 0.0, 0.0, 0.0)
_m = ob_o1_gow_001.modifiers.new('Фаска', 'BEVEL')
_m.width = 0.25
_m.width_pct = 0.25
_m.segments = 2
ob_mid9_yb_009.location = (0.0, 2.04, -2.04)
ob_mid9_yb_009.rotation_mode = 'QUATERNION'
ob_mid9_yb_009.rotation_quaternion = (1.0, 0.0, 0.0, 0.0)
_m = ob_mid9_yb_009.modifiers.new('Фаска', 'BEVEL')
_m.width = 0.25
_m.width_pct = 0.25
_m.segments = 2
ob_c_top.location = (0.0, 0.0, 3.06)
ob_c_top.scale = (2.8, 2.8, 1.0)
ob_c_bottom.location = (0.0, 0.0, -3.06)
ob_c_bottom.scale = (2.8, 2.8, 1.0)
ob_c_front.location = (0.0, -3.06, 0.0)
ob_c_front.rotation_euler = (1.571, 1.571, 0.0)
ob_c_front.scale = (2.8, 2.8, 1.0)
ob_c_back.location = (0.0, 3.06, 0.0)
ob_c_back.rotation_euler = (1.571, 1.571, 0.0)
ob_c_back.scale = (2.8, 2.8, 1.0)
ob_c_right.location = (3.06, 0.0, 0.0)
ob_c_right.rotation_euler = (-0.0, 1.571, 0.0)
ob_c_right.scale = (2.8, 2.8, 1.0)
ob_c_left.location = (-3.06, 0.0, 0.0)
ob_c_left.rotation_euler = (-0.0, 1.571, 0.0)
ob_c_left.scale = (2.8, 2.8, 1.0)

# ---- collection membership
scene.collection.objects.link(ob_r1_gwr_001)
scene.collection.objects.link(ob_r2_wr_002)
scene.collection.objects.link(ob_r3_rwb_003)
scene.collection.objects.link(ob_r4_gr_004)
scene.collection.objects.link(ob_r5_center_r_005)
scene.collection.objects.link(ob_r6_rb_006)
scene.collection.objects.link(ob_r7_gry_007)
scene.collection.objects.link(ob_r8_ry_008)
scene.collection.objects.link(ob_r9_rby_009)
scene.collection.objects.link(ob_mid2_center_w_002)
scene.collection.objects.link(ob_mid3_wb_003)
scene.collection.objects.link(ob_mid4_center_g_004)
scene.collection.objects.link(ob_mid5_center_black_005)
scene.collection.objects.link(ob_mid6_center_b_006)
scene.collection.objects.link(ob_mid7_yg_007)
scene.collection.objects.link(ob_mid8_center_y_008)
scene.collection.objects.link(ob_mid1_gw_001)
scene.collection.objects.link(ob_o9_oyb_009)
scene.collection.objects.link(ob_o8_yo_008)
scene.collection.objects.link(ob_o7_gyo_007)
scene.collection.objects.link(ob_o6_ob_006)
scene.collection.objects.link(ob_o5_center_o_005)
scene.collection.objects.link(ob_o4_go_004)
scene.collection.objects.link(ob_o3_obw_003)
scene.collection.objects.link(ob_o2_ow_002)
scene.collection.objects.link(ob_o1_gow_001)
scene.collection.objects.link(ob_mid9_yb_009)
scene.collection.objects.link(ob_c_top)
scene.collection.objects.link(ob_c_bottom)
scene.collection.objects.link(ob_c_front)
scene.collection.objects.link(ob_c_back)
scene.collection.objects.link(ob_c_right)
scene.collection.objects.link(ob_c_left)

# ---- scene / render settings (as saved in the file)
scene.frame_start = 1; scene.frame_end = 250; scene.frame_set(1)
scene.render.engine = 'BLENDER_EEVEE_NEXT'
scene.cycles.sampling_pattern = 'TABULATED_SOBOL'
scene.eevee.ray_tracing_options.trace_max_roughness = 0.0
bpy.context.view_layer.update()

# ---- added for rendering (the .blend has no active camera and no usable light): camera, sun
cam_auto = bpy.data.cameras.new('AutoCamera')
cam_auto.lens = 50.0
cam_auto.sensor_width = 36.0
cam_auto.clip_end = 1000.0
ob_auto_camera = bpy.data.objects.new('AutoCamera', cam_auto)
scene.collection.objects.link(ob_auto_camera)
ob_auto_camera.location = (9.80752, -11.769, 7.84602)
ob_auto_camera.rotation_euler = (1.09748, -7.21219e-08, 0.694738)
scene.camera = ob_auto_camera
light_auto_sun = bpy.data.lights.new('AutoSun', 'SUN')
light_auto_sun.energy = 3.0
light_auto_sun.angle = 0.0523599
ob_auto_sun = bpy.data.objects.new('AutoSun', light_auto_sun)
scene.collection.objects.link(ob_auto_sun)
ob_auto_sun.rotation_euler = (0.872665, 0.174533, 0.523599)
bpy.context.view_layer.update()
